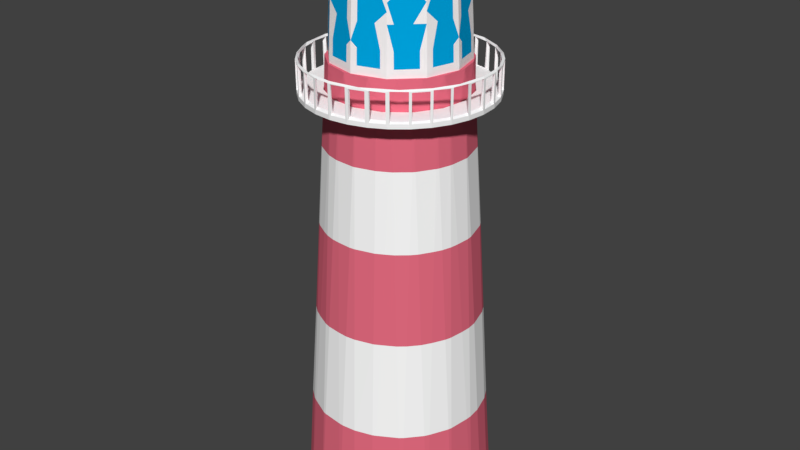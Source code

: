 # Source: lighthouse.blend  (saved by Blender 2.78.0; exported with 4.5.12 LTS)
import bpy
from mathutils import Matrix  # noqa: F401  (used for matrix-valued properties, if any)

bpy.ops.wm.read_factory_settings(use_empty=True)
scene = bpy.context.scene
scene.name = 'Scene'

# ---- collections
col_collection_1 = bpy.data.collections.new('Collection 1'); scene.collection.children.link(col_collection_1)

# ---- materials (node trees are filled in below, after node groups)
mat_material = bpy.data.materials.new('Material')
mat_material.alpha_threshold = 0.0
mat_material.use_transparent_shadow = False
mat_material.diffuse_color = (1.0, 1.0, 1.0, 1.0)
mat_material.roughness = 0.5
mat_material.line_color = (0.0, 0.0, 0.0, 1.0)
mat_lighthouse = bpy.data.materials.new('Lighthouse')
mat_lighthouse.alpha_threshold = 0.0
mat_lighthouse.use_transparent_shadow = False
mat_lighthouse.diffuse_color = (0.8, 0.153, 0.2222, 1.0)
mat_lighthouse.roughness = 0.5
mat_cap = bpy.data.materials.new('Cap')
mat_cap.alpha_threshold = 0.0
mat_cap.use_transparent_shadow = False
mat_cap.diffuse_color = (0.0291, 0.0291, 0.0291, 1.0)
mat_cap.roughness = 0.5
mat_supports = bpy.data.materials.new('Supports')
mat_supports.alpha_threshold = 0.0
mat_supports.use_transparent_shadow = False
mat_supports.diffuse_color = (1.0, 0.9699, 0.9699, 1.0)
mat_supports.roughness = 0.5
mat_windows = bpy.data.materials.new('Windows')
mat_windows.alpha_threshold = 0.0
mat_windows.use_transparent_shadow = False
mat_windows.diffuse_color = (0.0, 0.404, 0.8, 1.0)
mat_windows.roughness = 0.5
mat_glass = bpy.data.materials.new('Glass')
mat_glass.alpha_threshold = 0.0
mat_glass.use_transparent_shadow = False
mat_glass.diffuse_color = (0.03879, 0.7771, 0.8, 1.0)
mat_glass.roughness = 0.5

# ---- material node trees

# ---- world
world_world = bpy.data.worlds.new('World'); scene.world = world_world
world_world.color = (0.05088, 0.05088, 0.05088)
world_world.use_sun_shadow = False
world_world.sun_shadow_jitter_overblur = 0.0
world_world.cycles.sampling_method = 'MANUAL'

# ---- meshes
me_cylinder_005 = bpy.data.meshes.new('Cylinder.005')
me_cylinder_005.from_pydata([(0.2097, 1.054, 5.755), (0.4114, 0.9932, 5.755), (0.5972, 0.8938, 5.755), (0.7601, 0.7601, 5.755), (0.9535, 0.5074, 5.755), (1.075, 0.1058, 5.755), (1.054, -0.2097, 5.755), (0.9932, -0.4114, 5.755), (0.8224, -0.6995, 5.755), (0.5972, -0.8938, 5.755), (0.4114, -0.9932, 5.755), (0.1058, -1.075, 5.755), (-0.2097, -1.054, 5.755), (-0.4114, -0.9932, 5.755), (-0.6867, -0.8337, 5.755), (-0.9524, -0.5091, 5.755), (-1.054, -0.2097, 5.755), (-1.075, 0.1094, 5.755), (-0.9516, 0.5109, 5.755), (-0.7601, 0.7601, 5.755), (-0.506, 0.9542, 5.755), (-0.2097, 1.054, 5.755), (0.1603, 1.498, -0.9999), (0.6867, 1.341, -1.0), (1.061, 1.061, -1.0), (1.247, 0.8334, -1.0), (1.386, 0.574, -1.0), (1.471, 0.2926, -1.0), (1.5, -2.045e-07, -1.0), (1.438, -0.4495, -0.9999), (1.247, -0.8334, -1.0), (0.976, -1.148, -1.0), (0.574, -1.386, -1.0), (0.2926, -1.471, -1.0), (-4.342e-07, -1.5, -1.0), (-0.4294, -1.445, -0.9999), (-0.8334, -1.247, -1.0), (-1.061, -1.061, -1.0), (-1.247, -0.8334, -1.0), (-1.386, -0.574, -1.0), (-1.471, -0.2926, -1.0), (-1.5, 8.931e-07, -1.0), (-1.471, 0.2926, -1.0), (-1.386, 0.574, -1.0), (-1.247, 0.8334, -1.0), (-1.061, 1.061, -1.0), (-0.8334, 1.247, -1.0), (-0.574, 1.386, -1.0), (-0.2926, 1.471, -1.0), (2.427e-07, 1.075, 5.755), (0.5904, -1.039, 3.773), (-0.148, -1.185, 3.773), (-1.039, -0.6044, 3.773), (0.7086, -0.9685, 3.773), (-0.5355, -1.068, 3.773), (0.8676, -0.8313, 3.773), (-1.177, -0.2341, 3.773), (0.4592, -1.109, 3.773), (-0.7967, -0.9004, 3.773), (1.185, -0.1484, 3.773), (-1.2, 0.07723, 3.773), (0.1608, -1.191, 3.773), (1.167, -0.2798, 3.773), (-1.08, -0.5282, 3.773), (1.068, -0.5355, 3.773), (-0.2743, -1.169, 3.773), (1.123, -0.4225, 3.773), (-1.185, -0.148, 3.773), (0.07472, -1.2, 3.773), (1.199, 0.07492, 3.773), (-0.4167, -1.126, 3.773), (0.9474, -0.7388, 3.773), (-0.7299, -0.9553, 3.773), (-0.3167, 1.152, 3.773), (0.7315, 0.9422, 3.773), (-0.234, 1.177, 3.773), (-0.08557, 1.191, 3.773), (1.079, 0.5267, 3.773), (0.04677, 1.199, 3.773), (0.8472, 0.8472, 3.773), (1.19, 0.1604, 3.773), (-0.7819, 0.905, 3.773), (1.039, 0.602, 3.773), (0.1953, 1.184, 3.773), (-0.5261, 1.082, 3.773), (0.4913, 1.094, 3.773), (-0.8497, 0.8497, 3.773), (0.6232, 1.023, 3.773), (-0.6028, 1.041, 3.773), (-1.039, 0.6063, 3.773), (-1.105, 0.4465, 3.773), (-1.191, 0.1634, 3.773), (-1.08, 0.5296, 3.773), (0.9005, -0.9272, 2.328), (-0.7612, -1.044, 2.328), (-0.1027, -1.282, 2.328), (-1.101, -0.6726, 2.328), (-0.8764, -0.9488, 2.328), (1.122, -0.6258, 2.328), (0.7897, -1.023, 2.328), (-1.264, -0.2515, 2.328), (0.4944, -1.194, 2.328), (1.279, -0.1039, 2.328), (-1.289, 0.05434, 2.328), (0.2012, -1.277, 2.328), (-0.6258, -1.122, 2.328), (1.289, 0.05244, 2.328), (-1.279, -0.1041, 2.328), (-0.3218, -1.253, 2.328), (1.218, -0.4307, 2.328), (0.5854, -1.144, 2.328), (0.05182, -1.292, 2.328), (-0.4206, -1.223, 2.328), (1.038, -0.7675, 2.328), (1.248, -0.3308, 2.328), (-1.171, -0.5418, 2.328), (0.9098, 0.9098, 2.328), (-0.2519, 1.267, 2.328), (-0.396, 1.224, 2.328), (1.1, 0.67, 2.328), (-0.541, 1.176, 2.328), (0.08085, 1.289, 2.328), (0.8282, 0.977, 2.328), (1.274, 0.1998, 2.328), (-0.7982, 1.014, 2.328), (0.1849, 1.278, 2.328), (-0.1485, 1.276, 2.328), (0.5489, 1.167, 2.328), (-0.9173, 0.9173, 2.328), (1.169, 0.5407, 2.328), (0.6419, 1.117, 2.328), (-0.6752, 1.106, 2.328), (-1.217, 0.3995, 2.328), (-1.104, 0.6774, 2.328), (-1.275, 0.2022, 2.328), (-1.174, 0.5433, 2.328), (0.9763, 0.9763, 0.7675), (0.9307, 1.014, 0.7675), (-0.2702, 1.358, 0.7675), (-1.393, 0.02743, 0.7675), (-1.389, -0.05243, 0.7675), (1.165, 0.742, 0.7675), (1.265, 0.5554, 0.7675), (0.1158, 1.381, 0.7675), (-1.368, -0.272, 0.7675), (-1.279, -0.558, 0.7675), (-0.8144, 1.121, 0.7675), (-0.4766, 1.297, 0.7675), (-1.172, 0.7514, 0.7675), (0.1741, 1.375, 0.7675), (-1.341, 0.3474, 0.7675), (-1.371, 0.2465, 0.7675), (0.6096, 1.243, 0.7675), (-0.2129, 1.363, 0.7675), (-0.556, 1.271, 0.7675), (-0.9839, 0.9839, 0.7675), (0.6616, 1.216, 0.7675), (-1.276, 0.5581, 0.7675), (-0.7477, 1.171, 0.7675), (0.9368, -1.033, 0.7675), (-0.05356, -1.386, 0.7675), (-1.174, -0.7526, 0.7675), (0.8793, -1.083, 0.7675), (0.5325, -1.285, 0.7675), (0.02706, -1.391, 0.7675), (-0.9669, -1.004, 0.7675), (0.2448, -1.37, 0.7675), (1.183, -0.727, 0.7675), (-0.3736, -1.345, 0.7675), (0.58, -1.26, 0.7675), (-0.7267, -1.183, 0.7675), (-0.4249, -1.33, 0.7675), (1.14, -0.7995, 0.7675), (-0.7964, -1.143, 0.7675), (1.321, -0.4395, 0.7675), (1.379, -0.05705, 0.7675), (1.384, 0.02895, 0.7675), (1.336, -0.3859, 0.7675), (1.361, 0.2409, 0.7675), (0.4293, -1.036, 4.998), (0.6462, 0.9115, 4.998), (0.9973, 0.5141, 4.998), (0.7913, 0.7913, 4.998), (-0.03428, 1.121, 4.998), (0.4413, 1.031, 4.998), (0.8666, -0.7134, 4.998), (1.115, 0.1247, 4.998), (1.1, -0.1884, 4.998), (0.6375, -0.9208, 4.998), (0.6067, 0.9413, 4.998), (1.039, -0.4153, 4.998), (-0.2197, 1.105, 4.998), (1.019, -0.4551, 4.998), (0.9832, 0.5404, 4.998), (0.1274, -1.12, 4.998), (0.8384, -0.7461, 4.998), (0.2041, 1.104, 4.998), (1.093, -0.2342, 4.998), (0.5948, -0.9465, 4.998), (1.118, 0.09517, 4.998), (0.0186, 1.124, 4.998), (-0.2537, 1.094, 4.998), (-1.013, 0.4851, 4.998), (-0.9867, 0.5492, 4.998), (-0.9867, -0.5468, 4.998), (-0.7963, 0.7963, 4.998), (-0.7689, 0.8187, 4.998), (-0.7303, -0.8601, 4.998), (-1.124, 0.09664, 4.998), (-0.5142, 1.006, 4.998), (-1.003, -0.5166, 4.998), (-0.5454, 0.9895, 4.998), (-1.106, -0.1853, 4.998), (-1.103, -0.2194, 4.998), (-1.121, 0.1309, 4.998), (-1.003, 0.5184, 4.998), (-0.4135, -1.045, 4.998), (-0.7038, -0.8818, 4.998), (-0.2349, -1.099, 4.998), (-0.1857, -1.105, 4.998), (0.09366, -1.124, 4.998), (-0.4599, -1.022, 4.998)], [], [(49, 0, 196, 200), (1, 2, 189, 184), (2, 180, 189), (4, 181, 193), (27, 178, 176, 28), (6, 7, 190, 197), (7, 192, 190), (8, 9, 188, 195), (9, 198, 188), (9, 10, 179, 198), (11, 220, 194), (13, 221, 216), (14, 207, 217), (15, 210, 204), (16, 212, 213), (17, 214, 208), (17, 18, 202, 214), (18, 203, 215), (19, 206, 205), (20, 209, 211), (20, 21, 201, 209), (21, 49, 183, 191), (23, 24, 25, 26, 27, 28, 29, 30, 31, 32, 33, 34, 35, 36, 37, 38, 39, 40, 41, 42, 43, 44, 45, 46, 47, 48, 22), (8, 7, 6, 5, 4, 3, 2, 1, 0, 49, 21, 20, 19, 18, 17, 16, 15, 14, 13, 12, 11, 10, 9), (23, 22, 149, 152), (25, 24, 136, 141), (2, 3, 182, 180), (27, 26, 142, 178), (33, 32, 163, 166), (28, 175, 177, 29), (28, 176, 175), (7, 8, 185, 192), (30, 172, 159, 31), (38, 37, 165, 161), (34, 160, 168, 35), (34, 164, 160), (12, 13, 216, 218), (13, 14, 217, 221), (16, 213, 210, 15), (45, 44, 148, 155), (16, 17, 208, 212), (42, 150, 157, 43), (19, 20, 211, 206), (47, 147, 138, 48), (48, 153, 143, 22), (55, 71, 185, 195), (65, 51, 219, 218), (65, 70, 112, 108), (63, 56, 100, 115), (67, 60, 103, 107), (62, 66, 109, 114), (55, 53, 99, 93), (50, 57, 101, 110), (70, 54, 105, 112), (52, 63, 115, 96), (62, 59, 187, 197), (64, 71, 113, 98), (52, 58, 207, 204), (51, 68, 220, 219), (54, 72, 94, 105), (66, 64, 98, 109), (53, 50, 110, 99), (61, 68, 111, 104), (72, 58, 97, 94), (56, 67, 107, 100), (61, 57, 179, 194), (59, 69, 199, 187), (85, 87, 130, 127), (82, 77, 129, 119), (81, 88, 131, 124), (78, 76, 183, 200), (88, 84, 120, 131), (75, 76, 126, 117), (82, 79, 182, 193), (80, 77, 181, 186), (78, 83, 125, 121), (87, 74, 122, 130), (69, 80, 186, 199), (75, 73, 201, 191), (86, 81, 124, 128), (84, 73, 118, 120), (85, 83, 196, 184), (74, 79, 116, 122), (60, 91, 134, 103), (86, 89, 203, 205), (91, 90, 132, 134), (92, 89, 133, 135), (92, 90, 202, 215), (93, 113, 71, 55), (108, 95, 51, 65), (108, 112, 171, 168), (107, 103, 139, 140), (93, 99, 162, 159), (112, 105, 170, 171), (105, 94, 173, 170), (99, 110, 169, 162), (94, 97, 165, 173), (114, 102, 59, 62), (96, 97, 58, 52), (95, 111, 68, 51), (104, 101, 57, 61), (115, 100, 144, 145), (114, 109, 174, 177), (110, 101, 163, 169), (96, 115, 145, 161), (98, 113, 172, 167), (109, 98, 167, 174), (104, 111, 164, 166), (100, 107, 140, 144), (102, 106, 69, 59), (119, 129, 142, 141), (117, 126, 153, 138), (130, 122, 137, 156), (121, 126, 76, 78), (122, 116, 136, 137), (120, 118, 147, 154), (119, 116, 79, 82), (123, 129, 77, 80), (127, 130, 156, 152), (124, 131, 158, 146), (131, 120, 154, 158), (121, 125, 149, 143), (106, 123, 80, 69), (117, 118, 73, 75), (128, 124, 146, 155), (127, 125, 83, 85), (134, 132, 150, 151), (128, 133, 89, 86), (135, 133, 148, 157), (103, 134, 151, 139), (135, 132, 90, 92), (138, 153, 48), (154, 147, 47), (143, 153, 126, 121), (146, 158, 46), (143, 149, 22), (157, 150, 132, 135), (139, 151, 42, 41), (141, 136, 116, 119), (140, 139, 41), (144, 140, 41, 40), (141, 142, 26, 25), (156, 137, 24, 23), (137, 136, 24), (138, 147, 118, 117), (152, 156, 23), (158, 154, 47, 46), (155, 146, 46, 45), (151, 150, 42), (157, 148, 44, 43), (155, 148, 133, 128), (152, 149, 125, 127), (145, 144, 40, 39), (159, 172, 113, 93), (166, 164, 34, 33), (167, 172, 30), (168, 160, 95, 108), (168, 171, 35), (159, 162, 31), (170, 173, 36), (173, 165, 37, 36), (161, 145, 39, 38), (161, 165, 97, 96), (160, 164, 111, 95), (171, 170, 36, 35), (162, 169, 32, 31), (166, 163, 101, 104), (169, 163, 32), (177, 174, 29), (174, 167, 30, 29), (177, 175, 102, 114), (175, 176, 106, 102), (178, 142, 129, 123), (176, 178, 123, 106), (190, 192, 64, 66), (195, 185, 8), (188, 198, 50, 53), (197, 187, 6), (200, 196, 83, 78), (180, 182, 79, 74), (194, 179, 10, 11), (193, 182, 3, 4), (184, 189, 87, 85), (199, 186, 5), (197, 190, 66, 62), (195, 188, 53, 55), (198, 179, 57, 50), (184, 196, 0, 1), (191, 183, 76, 75), (193, 181, 77, 82), (187, 199, 5, 6), (192, 185, 71, 64), (200, 183, 49), (186, 181, 4, 5), (189, 180, 74, 87), (205, 203, 18, 19), (213, 212, 67, 56), (214, 202, 90, 91), (205, 206, 81, 86), (204, 207, 14, 15), (209, 201, 73, 84), (210, 213, 56, 63), (212, 208, 60, 67), (206, 211, 88, 81), (204, 210, 63, 52), (208, 214, 91, 60), (215, 203, 89, 92), (211, 209, 84, 88), (215, 202, 18), (191, 201, 21), (218, 219, 12), (221, 217, 72, 54), (194, 220, 68, 61), (219, 220, 11, 12), (216, 221, 54, 70), (217, 207, 58, 72), (218, 216, 70, 65)])
me_cylinder_005.polygons.foreach_set('material_index', [1, 1, 1, 1, 1, 1, 1, 1, 1, 1, 1, 1, 1, 1, 1, 1, 1, 1, 1, 1, 1, 1, 1, 0, 1, 1, 1, 1, 1, 1, 1, 1, 1, 1, 1, 1, 1, 1, 1, 1, 1, 1, 1, 1, 1, 0, 0, 1, 1, 1, 1, 1, 1, 1, 1, 0, 1, 0, 0, 1, 1, 1, 1, 1, 1, 0, 0, 1, 1, 1, 0, 1, 1, 0, 0, 1, 1, 0, 0, 1, 1, 0, 1, 1, 0, 1, 1, 0, 1, 1, 0, 0, 0, 0, 0, 0, 0, 1, 1, 1, 1, 0, 0, 0, 0, 0, 0, 0, 0, 1, 0, 0, 0, 1, 0, 0, 1, 1, 0, 0, 0, 0, 1, 1, 0, 1, 0, 1, 0, 0, 1, 1, 1, 0, 1, 1, 0, 1, 0, 1, 1, 1, 1, 1, 0, 1, 1, 1, 1, 1, 0, 0, 1, 0, 1, 1, 0, 1, 1, 1, 1, 1, 0, 0, 1, 1, 0, 1, 1, 1, 0, 0, 0, 0, 0, 1, 0, 1, 0, 0, 1, 1, 0, 1, 0, 0, 0, 1, 0, 0, 1, 0, 1, 1, 0, 1, 0, 0, 0, 1, 0, 0, 0, 0, 0, 0, 0, 0, 1, 1, 1, 0, 0, 1, 0, 0, 0])
me_cylinder_005.materials.append(mat_material)
me_cylinder_005.materials.append(mat_lighthouse)
me_cylinder_005.materials.append(None)
me_cylinder_005.use_remesh_preserve_volume = False
me_cylinder_005.use_remesh_preserve_attributes = False
me_cylinder_005.use_mirror_vertex_groups = False
me_cylinder_005.update()
me_cylinder_004 = bpy.data.meshes.new('Cylinder.004')
me_cylinder_004.from_pydata([(0.0, 1.0, -1.0), (2.308e-09, 0.9806, 0.002712), (0.1951, 0.9808, -1.0), (0.1913, 0.9617, 0.002712), (0.3827, 0.9239, -1.0), (0.3752, 0.9059, 0.002712), (0.5556, 0.8315, -1.0), (0.5448, 0.8153, 0.002712), (0.7071, 0.7071, -1.0), (0.6934, 0.6934, 0.002712), (0.8315, 0.5556, -1.0), (0.8153, 0.5448, 0.002712), (0.9239, 0.3827, -1.0), (0.9059, 0.3752, 0.002712), (0.9808, 0.1951, -1.0), (0.9617, 0.1913, 0.002712), (1.0, 7.55e-08, -1.0), (0.9806, 7.957e-08, 0.002712), (0.9808, -0.1951, -1.0), (0.9617, -0.1913, 0.002712), (0.9239, -0.3827, -1.0), (0.9059, -0.3752, 0.002712), (0.8315, -0.5556, -1.0), (0.8153, -0.5448, 0.002712), (0.7071, -0.7071, -1.0), (0.6934, -0.6934, 0.002712), (0.5556, -0.8315, -1.0), (0.5448, -0.8153, 0.002712), (0.3827, -0.9239, -1.0), (0.3752, -0.9059, 0.002712), (0.1951, -0.9808, -1.0), (0.1913, -0.9617, 0.002712), (-3.258e-07, -1.0, -1.0), (-3.172e-07, -0.9806, 0.002712), (-0.1951, -0.9808, -1.0), (-0.1913, -0.9617, 0.002712), (-0.3827, -0.9239, -1.0), (-0.3752, -0.9059, 0.002712), (-0.5556, -0.8315, -1.0), (-0.5448, -0.8153, 0.002712), (-0.7071, -0.7071, -1.0), (-0.6934, -0.6934, 0.002712), (-0.8315, -0.5556, -1.0), (-0.8153, -0.5448, 0.002712), (-0.9239, -0.3827, -1.0), (-0.9059, -0.3752, 0.002712), (-0.9808, -0.1951, -1.0), (-0.9617, -0.1913, 0.002712), (-1.0, 9.656e-07, -1.0), (-0.9806, 9.524e-07, 0.002712), (-0.9808, 0.1951, -1.0), (-0.9617, 0.1913, 0.002712), (-0.9239, 0.3827, -1.0), (-0.9059, 0.3752, 0.002712), (-0.8315, 0.5556, -1.0), (-0.8153, 0.5448, 0.002712), (-0.7071, 0.7071, -1.0), (-0.6934, 0.6934, 0.002712), (-0.5556, 0.8315, -1.0), (-0.5448, 0.8153, 0.002712), (-0.3827, 0.9239, -1.0), (-0.3752, 0.9059, 0.002712), (-0.1951, 0.9808, -1.0), (-0.1913, 0.9617, 0.002712)], [], [(0, 1, 3, 2), (2, 3, 5, 4), (4, 5, 7, 6), (6, 7, 9, 8), (8, 9, 11, 10), (10, 11, 13, 12), (12, 13, 15, 14), (14, 15, 17, 16), (16, 17, 19, 18), (18, 19, 21, 20), (20, 21, 23, 22), (22, 23, 25, 24), (24, 25, 27, 26), (26, 27, 29, 28), (28, 29, 31, 30), (30, 31, 33, 32), (32, 33, 35, 34), (34, 35, 37, 36), (36, 37, 39, 38), (38, 39, 41, 40), (40, 41, 43, 42), (42, 43, 45, 44), (44, 45, 47, 46), (46, 47, 49, 48), (48, 49, 51, 50), (50, 51, 53, 52), (52, 53, 55, 54), (54, 55, 57, 56), (56, 57, 59, 58), (58, 59, 61, 60), (3, 1, 63, 61, 59, 57, 55, 53, 51, 49, 47, 45, 43, 41, 39, 37, 35, 33, 31, 29, 27, 25, 23, 21, 19, 17, 15, 13, 11, 9, 7, 5), (60, 61, 63, 62), (62, 63, 1, 0), (0, 2, 4, 6, 8, 10, 12, 14, 16, 18, 20, 22, 24, 26, 28, 30, 32, 34, 36, 38, 40, 42, 44, 46, 48, 50, 52, 54, 56, 58, 60, 62)])
me_cylinder_004.materials.append(mat_lighthouse)
me_cylinder_004.use_remesh_preserve_volume = False
me_cylinder_004.use_remesh_preserve_attributes = False
me_cylinder_004.use_mirror_vertex_groups = False
me_cylinder_004.update()
me_cylinder_003 = bpy.data.meshes.new('Cylinder.003')
me_cylinder_003.from_pydata([(0.0, 1.0, -1.0), (0.0, 1.0, 1.0), (0.3827, 0.9239, -1.0), (0.3827, 0.9239, 1.0), (0.7071, 0.7071, -1.0), (0.7071, 0.7071, 1.0), (0.9239, 0.3827, -1.0), (0.9239, 0.3827, 1.0), (1.0, -4.371e-08, -1.0), (1.0, -4.371e-08, 1.0), (0.9239, -0.3827, -1.0), (0.9239, -0.3827, 1.0), (0.7071, -0.7071, -1.0), (0.7071, -0.7071, 1.0), (0.3827, -0.9239, -1.0), (0.3827, -0.9239, 1.0), (1.51e-07, -1.0, -1.0), (1.51e-07, -1.0, 1.0), (-0.3827, -0.9239, -1.0), (-0.3827, -0.9239, 1.0), (-0.7071, -0.7071, -1.0), (-0.7071, -0.7071, 1.0), (-0.9239, -0.3827, -1.0), (-0.9239, -0.3827, 1.0), (-1.0, 1.192e-08, -1.0), (-1.0, 1.192e-08, 1.0), (-0.9239, 0.3827, -1.0), (-0.9239, 0.3827, 1.0), (-0.7071, 0.7071, -1.0), (-0.7071, 0.7071, 1.0), (-0.3827, 0.9239, -1.0), (-0.3827, 0.9239, 1.0), (0.2708, 0.6537, 2.341), (1.106e-08, 0.7076, 2.341), (0.5003, 0.5003, 2.341), (0.6537, 0.2708, 2.341), (0.7076, -2.766e-08, 2.341), (0.6537, -0.2708, 2.341), (0.5003, -0.5003, 2.341), (0.2708, -0.6537, 2.341), (1.179e-07, -0.7076, 2.341), (-0.2708, -0.6537, 2.341), (-0.5003, -0.5003, 2.341), (-0.6537, -0.2708, 2.341), (-0.7076, 1.171e-08, 2.341), (-0.6537, 0.2708, 2.341), (-0.5003, 0.5003, 2.341), (-0.2708, 0.6537, 2.341), (0.1549, 0.3739, 3.725), (3.434e-08, 0.4047, 3.725), (0.2862, 0.2862, 3.725), (0.3739, 0.1549, 3.725), (0.4047, -1.104e-08, 3.725), (0.3739, -0.1549, 3.725), (0.2862, -0.2862, 3.725), (0.1549, -0.3739, 3.725), (9.545e-08, -0.4047, 3.725), (-0.1549, -0.3739, 3.725), (-0.2862, -0.2862, 3.725), (-0.3739, -0.1549, 3.725), (-0.4047, 1.148e-08, 3.725), (-0.3739, 0.1549, 3.725), (-0.2862, 0.2862, 3.725), (-0.1549, 0.3739, 3.725)], [], [(0, 1, 3, 2), (2, 3, 5, 4), (4, 5, 7, 6), (6, 7, 9, 8), (8, 9, 11, 10), (10, 11, 13, 12), (12, 13, 15, 14), (14, 15, 17, 16), (16, 17, 19, 18), (18, 19, 21, 20), (20, 21, 23, 22), (22, 23, 25, 24), (24, 25, 27, 26), (26, 27, 29, 28), (7, 5, 34, 35), (28, 29, 31, 30), (30, 31, 1, 0), (0, 2, 4, 6, 8, 10, 12, 14, 16, 18, 20, 22, 24, 26, 28, 30), (37, 36, 52, 53), (17, 15, 39, 40), (3, 1, 33, 32), (27, 25, 44, 45), (13, 11, 37, 38), (23, 21, 42, 43), (1, 31, 47, 33), (9, 7, 35, 36), (19, 17, 40, 41), (29, 27, 45, 46), (5, 3, 32, 34), (15, 13, 38, 39), (25, 23, 43, 44), (11, 9, 36, 37), (21, 19, 41, 42), (31, 29, 46, 47), (48, 49, 63, 62, 61, 60, 59, 58, 57, 56, 55, 54, 53, 52, 51, 50), (45, 44, 60, 61), (38, 37, 53, 54), (46, 45, 61, 62), (39, 38, 54, 55), (47, 46, 62, 63), (40, 39, 55, 56), (32, 33, 49, 48), (33, 47, 63, 49), (41, 40, 56, 57), (34, 32, 48, 50), (42, 41, 57, 58), (35, 34, 50, 51), (43, 42, 58, 59), (36, 35, 51, 52), (44, 43, 59, 60)])
me_cylinder_003.materials.append(mat_cap)
me_cylinder_003.use_remesh_preserve_volume = False
me_cylinder_003.use_remesh_preserve_attributes = False
me_cylinder_003.use_mirror_vertex_groups = False
me_cylinder_003.update()
me_cylinder_001 = bpy.data.meshes.new('Cylinder.001')
me_cylinder_001.from_pydata([(0.0, 1.0, -1.004), (-1.23e-09, 0.9409, 0.3002), (0.5, 0.866, -1.004), (0.4705, 0.8148, 0.3002), (0.866, 0.5, -1.004), (0.8148, 0.4705, 0.3002), (1.0, -4.371e-08, -1.004), (0.9409, -4.999e-08, 0.3002), (0.866, -0.5, -1.004), (0.8148, -0.4705, 0.3002), (0.5, -0.866, -1.004), (0.4705, -0.8148, 0.3002), (1.51e-07, -1.0, -1.004), (1.408e-07, -0.9409, 0.3002), (-0.5, -0.866, -1.004), (-0.4705, -0.8148, 0.3002), (-0.866, -0.5, -1.004), (-0.8148, -0.4705, 0.3002), (-1.0, -4.649e-07, -1.004), (-0.9409, -4.463e-07, 0.3002), (-0.866, 0.5, -1.004), (-0.8148, 0.4705, 0.3002), (-0.5, 0.866, -1.004), (-0.4705, 0.8148, 0.3002), (-6.15e-10, 0.9705, -0.3739), (0.4852, 0.8404, -0.3739), (0.8404, 0.4852, -0.3739), (0.9705, -4.685e-08, -0.3739), (0.8404, -0.4852, -0.3739), (0.4852, -0.8404, -0.3739), (1.459e-07, -0.9705, -0.3739), (-0.4852, -0.8404, -0.3739), (-0.8404, -0.4852, -0.3739), (-0.9705, -4.556e-07, -0.3739), (-0.8404, 0.4852, -0.3739), (-0.4852, 0.8404, -0.3739), (0.25, 0.933, -1.004), (0.2352, 0.8779, 0.3002), (-9.225e-10, 0.9557, -0.09935), (0.4926, 0.8532, -0.6375), (0.683, 0.683, -1.004), (0.6427, 0.6427, 0.3002), (0.8532, 0.4926, -0.6375), (0.933, 0.25, -1.004), (0.8779, 0.2352, 0.3002), (0.9852, -4.528e-08, -0.6375), (0.933, -0.25, -1.004), (0.8779, -0.2352, 0.3002), (0.8532, -0.4926, -0.6375), (0.683, -0.683, -1.004), (0.6427, -0.6427, 0.3002), (0.4926, -0.8532, -0.6375), (0.25, -0.933, -1.004), (0.2352, -0.8779, 0.3002), (1.485e-07, -0.9852, -0.6375), (-0.25, -0.933, -1.004), (-0.2352, -0.8779, 0.3002), (-0.4926, -0.8532, -0.6375), (-0.683, -0.683, -1.004), (-0.6427, -0.6427, 0.3002), (-0.8532, -0.4926, -0.6375), (-0.933, -0.25, -1.004), (-0.8779, -0.2352, 0.3002), (-0.9852, -4.603e-07, -0.6375), (-0.933, 0.25, -1.004), (-0.8779, 0.2352, 0.3002), (-0.8532, 0.4926, -0.6375), (-0.683, 0.683, -1.004), (-0.6427, 0.6427, 0.3002), (-0.4926, 0.8532, -0.6375), (-0.25, 0.933, -1.004), (-0.2352, 0.8779, 0.3002), (-3.075e-10, 0.9852, -0.6375), (0.4778, 0.8276, -0.09935), (0.8276, 0.4778, -0.09935), (0.9557, -4.842e-08, -0.09935), (0.8276, -0.4778, -0.09935), (0.4778, -0.8276, -0.09935), (1.434e-07, -0.9557, -0.09935), (-0.4778, -0.8276, -0.09935), (-0.8276, -0.4778, -0.09935), (-0.9557, -4.51e-07, -0.09935), (-0.8276, 0.4778, -0.09935), (-0.4778, 0.8276, -0.09935), (-0.2426, 0.9054, -0.3758), (-0.6628, 0.6628, -0.3758), (-0.9054, 0.2426, -0.3758), (-0.9054, -0.2426, -0.3758), (-0.6628, -0.6628, -0.3758), (-0.2426, -0.9054, -0.3758), (0.2426, -0.9054, -0.3758), (0.6628, -0.6628, -0.3758), (0.9054, -0.2426, -0.3758), (0.9054, 0.2426, -0.3758), (0.6628, 0.6628, -0.3758), (0.2426, 0.9054, -0.3758), (0.2474, 0.9234, -0.7185), (0.6759, 0.6759, -0.7185), (0.9234, 0.2474, -0.7185), (0.9234, -0.2474, -0.7185), (0.6759, -0.6759, -0.7185), (0.2474, -0.9234, -0.7185), (-0.2474, -0.9234, -0.7185), (-0.6759, -0.6759, -0.7185), (-0.9234, -0.2474, -0.7185), (-0.9234, 0.2474, -0.7185), (-0.6759, 0.6759, -0.7185), (-0.2474, 0.9234, -0.7185), (-0.2378, 0.8875, -0.01886), (-0.6497, 0.6497, -0.01886), (-0.8875, 0.2378, -0.01886), (-0.8875, -0.2378, -0.01886), (-0.6497, -0.6497, -0.01886), (-0.2378, -0.8875, -0.01886), (0.2378, -0.8875, -0.01886), (0.6497, -0.6497, -0.01886), (0.8875, -0.2378, -0.01886), (0.8875, 0.2378, -0.01886), (0.6497, 0.6497, -0.01886), (0.2378, 0.8875, -0.01886), (0.375, 0.8995, -1.004), (0.1176, 0.9094, 0.3002), (-1.076e-09, 0.9483, 0.1004), (0.4963, 0.8596, -0.8209), (0.7745, 0.5915, -1.004), (0.5566, 0.7288, 0.3002), (0.8596, 0.4963, -0.8209), (0.9665, 0.125, -1.004), (0.8464, 0.3528, 0.3002), (0.9926, -4.45e-08, -0.8209), (0.8995, -0.375, -1.004), (0.9094, -0.1176, 0.3002), (0.8596, -0.4963, -0.8209), (0.5915, -0.7745, -1.004), (0.7288, -0.5566, 0.3002), (0.4963, -0.8596, -0.8209), (0.125, -0.9665, -1.004), (0.3528, -0.8464, 0.3002), (1.497e-07, -0.9926, -0.8209), (-0.375, -0.8995, -1.004), (-0.1176, -0.9094, 0.3002), (-0.4963, -0.8596, -0.8209), (-0.7745, -0.5915, -1.004), (-0.5566, -0.7288, 0.3002), (-0.8596, -0.4963, -0.8209), (-0.9665, -0.125, -1.004), (-0.8464, -0.3528, 0.3002), (-0.9926, -4.626e-07, -0.8209), (-0.8995, 0.375, -1.004), (-0.9094, 0.1176, 0.3002), (-0.8596, 0.4963, -0.8209), (-0.5915, 0.7745, -1.004), (-0.7288, 0.5566, 0.3002), (-0.4963, 0.8596, -0.8209), (-0.125, 0.9665, -1.004), (-0.3528, 0.8464, 0.3002), (-4.612e-10, 0.9778, -0.5057), (0.4815, 0.834, -0.2366), (0.834, 0.4815, -0.2366), (0.9631, -4.764e-08, -0.2366), (0.834, -0.4815, -0.2366), (0.4815, -0.834, -0.2366), (1.447e-07, -0.9631, -0.2366), (-0.4815, -0.834, -0.2366), (-0.834, -0.4815, -0.2366), (-0.9631, -4.533e-07, -0.2366), (-0.834, 0.4815, -0.2366), (-0.4815, 0.834, -0.2366), (-0.08491, 0.9477, -0.3758), (-0.5474, 0.7783, -0.3758), (-0.8632, 0.4003, -0.3758), (-0.9477, -0.08492, -0.3758), (-0.7783, -0.5474, -0.3758), (-0.4003, -0.8632, -0.3758), (0.08491, -0.9477, -0.3758), (0.5474, -0.7783, -0.3758), (0.8632, -0.4003, -0.3758), (0.9477, 0.08491, -0.3758), (0.7783, 0.5474, -0.3758), (0.4003, 0.8632, -0.3758), (0.125, 0.9665, -1.004), (0.3528, 0.8464, 0.3002), (-7.687e-10, 0.9631, -0.2366), (0.4889, 0.8468, -0.5057), (0.5915, 0.7745, -1.004), (0.7288, 0.5566, 0.3002), (0.8468, 0.4889, -0.5057), (0.8995, 0.375, -1.004), (0.9094, 0.1176, 0.3002), (0.9778, -4.607e-08, -0.5057), (0.9665, -0.125, -1.004), (0.8464, -0.3528, 0.3002), (0.8468, -0.4889, -0.5057), (0.7745, -0.5915, -1.004), (0.5566, -0.7288, 0.3002), (0.4889, -0.8468, -0.5057), (0.375, -0.8995, -1.004), (0.1176, -0.9094, 0.3002), (1.472e-07, -0.9778, -0.5057), (-0.125, -0.9665, -1.004), (-0.3528, -0.8464, 0.3002), (-0.4889, -0.8468, -0.5057), (-0.5915, -0.7745, -1.004), (-0.7288, -0.5566, 0.3002), (-0.8468, -0.4889, -0.5057), (-0.8995, -0.375, -1.004), (-0.9094, -0.1176, 0.3002), (-0.9778, -4.579e-07, -0.5057), (-0.9665, 0.125, -1.004), (-0.8464, 0.3528, 0.3002), (-0.8468, 0.4889, -0.5057), (-0.7745, 0.5915, -1.004), (-0.5566, 0.7288, 0.3002), (-0.4889, 0.8468, -0.5057), (-0.375, 0.8995, -1.004), (-0.1176, 0.9094, 0.3002), (-1.537e-10, 0.9926, -0.8209), (0.4741, 0.8212, 0.1004), (0.8212, 0.4741, 0.1004), (0.9483, -4.92e-08, 0.1004), (0.8212, -0.4741, 0.1004), (0.4741, -0.8212, 0.1004), (1.421e-07, -0.9483, 0.1004), (-0.4741, -0.8212, 0.1004), (-0.8212, -0.4741, 0.1004), (-0.9483, -4.486e-07, 0.1004), (-0.8212, 0.4741, 0.1004), (-0.4741, 0.8212, 0.1004), (-0.4003, 0.8632, -0.3758), (-0.7783, 0.5474, -0.3758), (-0.9477, 0.08491, -0.3758), (-0.8632, -0.4003, -0.3758), (-0.5474, -0.7783, -0.3758), (-0.08491, -0.9477, -0.3758), (0.4003, -0.8632, -0.3758), (0.7783, -0.5474, -0.3758), (0.9477, -0.08491, -0.3758), (0.8632, 0.4003, -0.3758), (0.5474, 0.7783, -0.3758), (0.08491, 0.9477, -0.3758), (0.4075, 0.8805, -0.7185), (0.08732, 0.9663, -0.7185), (0.2498, 0.9323, -0.9569), (0.245, 0.9144, -0.5471), (0.7932, 0.5587, -0.7185), (0.5587, 0.7932, -0.7185), (0.6825, 0.6825, -0.9569), (0.6694, 0.6694, -0.5471), (0.9663, 0.08732, -0.7185), (0.8805, 0.4075, -0.7185), (0.9323, 0.2498, -0.9569), (0.9144, 0.245, -0.5471), (0.8805, -0.4075, -0.7185), (0.9663, -0.08732, -0.7185), (0.9323, -0.2498, -0.9569), (0.9144, -0.245, -0.5471), (0.5587, -0.7932, -0.7185), (0.7932, -0.5587, -0.7185), (0.6825, -0.6825, -0.9569), (0.6694, -0.6694, -0.5471), (0.08732, -0.9663, -0.7185), (0.4075, -0.8805, -0.7185), (0.2498, -0.9323, -0.9569), (0.245, -0.9144, -0.5471), (-0.4075, -0.8805, -0.7185), (-0.08732, -0.9663, -0.7185), (-0.2498, -0.9323, -0.9569), (-0.245, -0.9144, -0.5471), (-0.7932, -0.5587, -0.7185), (-0.5587, -0.7932, -0.7185), (-0.6825, -0.6825, -0.9569), (-0.6694, -0.6694, -0.5471), (-0.9663, -0.08732, -0.7185), (-0.8805, -0.4075, -0.7185), (-0.9323, -0.2498, -0.9569), (-0.9144, -0.245, -0.5471), (-0.8805, 0.4075, -0.7185), (-0.9663, 0.08731, -0.7185), (-0.9323, 0.2498, -0.9569), (-0.9144, 0.245, -0.5471), (-0.5587, 0.7931, -0.7185), (-0.7932, 0.5587, -0.7185), (-0.6825, 0.6825, -0.9569), (-0.6694, 0.6694, -0.5471), (-0.08732, 0.9663, -0.7185), (-0.4075, 0.8805, -0.7185), (-0.2498, 0.9323, -0.9569), (-0.245, 0.9144, -0.5471), (-0.08251, 0.9291, -0.01886), (-0.3931, 0.8459, -0.01886), (-0.2402, 0.8965, -0.1973), (-0.2354, 0.8786, 0.2408), (-0.536, 0.7634, -0.01886), (-0.7634, 0.536, -0.01886), (-0.6563, 0.6563, -0.1973), (-0.6432, 0.6432, 0.2408), (-0.8459, 0.3931, -0.01886), (-0.9291, 0.08251, -0.01886), (-0.8965, 0.2402, -0.1973), (-0.8786, 0.2354, 0.2408), (-0.9291, -0.08251, -0.01886), (-0.8459, -0.3931, -0.01886), (-0.8965, -0.2402, -0.1973), (-0.8786, -0.2354, 0.2408), (-0.7634, -0.536, -0.01886), (-0.536, -0.7634, -0.01886), (-0.6563, -0.6563, -0.1973), (-0.6432, -0.6432, 0.2408), (-0.3931, -0.8459, -0.01886), (-0.08251, -0.9291, -0.01886), (-0.2402, -0.8965, -0.1973), (-0.2354, -0.8786, 0.2408), (0.08251, -0.9291, -0.01886), (0.3931, -0.8459, -0.01886), (0.2402, -0.8965, -0.1973), (0.2354, -0.8786, 0.2408), (0.536, -0.7634, -0.01886), (0.7634, -0.536, -0.01886), (0.6563, -0.6563, -0.1973), (0.6432, -0.6432, 0.2408), (0.8459, -0.3931, -0.01886), (0.9291, -0.08251, -0.01886), (0.8965, -0.2402, -0.1973), (0.8786, -0.2354, 0.2408), (0.9291, 0.08251, -0.01886), (0.8459, 0.3931, -0.01886), (0.8965, 0.2402, -0.1973), (0.8786, 0.2354, 0.2408), (0.7634, 0.536, -0.01886), (0.536, 0.7634, -0.01886), (0.6563, 0.6563, -0.1973), (0.6432, 0.6432, 0.2408), (0.3931, 0.8459, -0.01886), (0.08251, 0.9291, -0.01886), (0.2402, 0.8965, -0.1973), (0.2354, 0.8786, 0.2408), (0.08131, 0.9199, 0.2408), (0.08371, 0.9384, -0.1973), (0.3967, 0.8546, -0.1973), (0.5303, 0.756, 0.2408), (0.5417, 0.7708, -0.1973), (0.7708, 0.5417, -0.1973), (0.8373, 0.3895, 0.2408), (0.8546, 0.3967, -0.1973), (0.9384, 0.08371, -0.1973), (0.9199, -0.08131, 0.2408), (0.9384, -0.08371, -0.1973), (0.8546, -0.3967, -0.1973), (0.756, -0.5303, 0.2408), (0.7708, -0.5417, -0.1973), (0.5417, -0.7708, -0.1973), (0.3895, -0.8373, 0.2408), (0.3967, -0.8546, -0.1973), (0.08371, -0.9384, -0.1973), (-0.08131, -0.9199, 0.2408), (-0.08371, -0.9384, -0.1973), (-0.3967, -0.8546, -0.1973), (-0.5303, -0.756, 0.2408), (-0.5417, -0.7708, -0.1973), (-0.7708, -0.5417, -0.1973), (-0.8373, -0.3895, 0.2408), (-0.8546, -0.3967, -0.1973), (-0.9384, -0.08371, -0.1973), (-0.9199, 0.08131, 0.2408), (-0.9384, 0.08371, -0.1973), (-0.8546, 0.3967, -0.1973), (-0.756, 0.5303, 0.2408), (-0.7708, 0.5417, -0.1973), (-0.5417, 0.7708, -0.1973), (-0.3895, 0.8373, 0.2408), (-0.3967, 0.8546, -0.1973), (-0.08371, 0.9384, -0.1973), (-0.4039, 0.8718, -0.5471), (-0.4111, 0.8891, -0.9568), (-0.08852, 0.9755, -0.9568), (-0.7857, 0.5531, -0.5471), (-0.8006, 0.5644, -0.9568), (-0.5644, 0.8006, -0.9568), (-0.957, 0.08611, -0.5471), (-0.9755, 0.08852, -0.9568), (-0.8891, 0.4111, -0.9568), (-0.8718, -0.4039, -0.5471), (-0.8891, -0.4111, -0.9568), (-0.9755, -0.08852, -0.9568), (-0.5531, -0.7857, -0.5471), (-0.5644, -0.8006, -0.9568), (-0.8006, -0.5644, -0.9568), (-0.08611, -0.957, -0.5471), (-0.08852, -0.9755, -0.9568), (-0.4111, -0.8891, -0.9568), (0.4039, -0.8718, -0.5471), (0.4111, -0.8891, -0.9568), (0.08852, -0.9755, -0.9568), (0.7857, -0.5531, -0.5471), (0.8006, -0.5644, -0.9568), (0.5644, -0.8006, -0.9568), (0.957, -0.08612, -0.5471), (0.9755, -0.08852, -0.9568), (0.8891, -0.4111, -0.9568), (0.8718, 0.4039, -0.5471), (0.8891, 0.4111, -0.9568), (0.9755, 0.08852, -0.9568), (0.5531, 0.7857, -0.5471), (0.5644, 0.8006, -0.9568), (0.8006, 0.5644, -0.9568), (0.08612, 0.957, -0.5471), (0.08852, 0.9755, -0.9568), (0.4111, 0.8891, -0.9568), (0.4039, 0.8718, -0.5471), (0.7857, 0.5531, -0.5471), (0.957, 0.08611, -0.5471), (0.8718, -0.4039, -0.5471), (0.5531, -0.7857, -0.5471), (0.08612, -0.957, -0.5471), (-0.4039, -0.8718, -0.5471), (-0.7857, -0.5531, -0.5471), (-0.957, -0.08612, -0.5471), (-0.8718, 0.4039, -0.5471), (-0.5531, 0.7857, -0.5471), (-0.08612, 0.957, -0.5471), (-0.08131, 0.9199, 0.2408), (-0.5303, 0.756, 0.2408), (-0.8373, 0.3895, 0.2408), (-0.9199, -0.08131, 0.2408), (-0.756, -0.5303, 0.2408), (-0.3895, -0.8373, 0.2408), (0.08131, -0.9199, 0.2408), (0.5303, -0.756, 0.2408), (0.8373, -0.3895, 0.2408), (0.9199, 0.08131, 0.2408), (0.756, 0.5303, 0.2408), (0.3895, 0.8373, 0.2408), (0.375, 0.8995, -1.095), (0.5, 0.866, -1.095), (0.7745, 0.5915, -1.095), (0.866, 0.5, -1.095), (0.9665, 0.125, -1.095), (1.0, -4.371e-08, -1.095), (0.8995, -0.375, -1.095), (0.866, -0.5, -1.095), (0.5915, -0.7745, -1.095), (0.5, -0.866, -1.095), (0.125, -0.9665, -1.095), (1.508e-07, -1.0, -1.095), (-0.375, -0.8995, -1.095), (-0.5, -0.866, -1.095), (-0.7745, -0.5915, -1.095), (-0.866, -0.5, -1.095), (-0.9665, -0.125, -1.095), (-1.0, -4.649e-07, -1.095), (-0.8995, 0.375, -1.095), (-0.866, 0.5, -1.095), (-0.5915, 0.7745, -1.095), (-0.5, 0.866, -1.095), (-0.125, 0.9665, -1.095), (-2.25e-10, 1.0, -1.095), (0.125, 0.9665, -1.095), (0.25, 0.933, -1.095), (0.5915, 0.7745, -1.095), (0.683, 0.683, -1.095), (0.8995, 0.375, -1.095), (0.933, 0.25, -1.095), (0.9665, -0.125, -1.095), (0.933, -0.25, -1.095), (0.7745, -0.5915, -1.095), (0.683, -0.683, -1.095), (0.375, -0.8995, -1.095), (0.25, -0.933, -1.095), (-0.125, -0.9665, -1.095), (-0.25, -0.933, -1.095), (-0.5915, -0.7745, -1.095), (-0.683, -0.683, -1.095), (-0.8995, -0.375, -1.095), (-0.933, -0.25, -1.095), (-0.9665, 0.125, -1.095), (-0.933, 0.25, -1.095), (-0.7745, 0.5915, -1.095), (-0.683, 0.683, -1.095), (-0.375, 0.8995, -1.095), (-0.25, 0.933, -1.095), (0.1176, 0.9094, 0.3624), (-1.317e-09, 0.9409, 0.3624), (0.5566, 0.7288, 0.3624), (0.4705, 0.8148, 0.3624), (0.8464, 0.3528, 0.3624), (0.8148, 0.4705, 0.3624), (0.9094, -0.1176, 0.3624), (0.9409, -4.999e-08, 0.3624), (0.7288, -0.5566, 0.3624), (0.8148, -0.4705, 0.3624), (0.3528, -0.8464, 0.3624), (0.4705, -0.8148, 0.3624), (-0.1176, -0.9094, 0.3624), (1.408e-07, -0.9409, 0.3624), (-0.5566, -0.7288, 0.3624), (-0.4705, -0.8148, 0.3624), (-0.8464, -0.3528, 0.3624), (-0.8148, -0.4705, 0.3624), (-0.9094, 0.1176, 0.3624), (-0.9409, -4.463e-07, 0.3624), (-0.7288, 0.5566, 0.3624), (-0.8148, 0.4705, 0.3624), (-0.3528, 0.8464, 0.3624), (-0.4705, 0.8148, 0.3624), (0.3528, 0.8464, 0.3624), (0.2352, 0.8779, 0.3624), (0.7288, 0.5566, 0.3624), (0.6427, 0.6427, 0.3624), (0.9094, 0.1176, 0.3624), (0.8779, 0.2352, 0.3624), (0.8464, -0.3528, 0.3624), (0.8779, -0.2352, 0.3624), (0.5566, -0.7288, 0.3624), (0.6427, -0.6427, 0.3624), (0.1176, -0.9094, 0.3624), (0.2352, -0.8779, 0.3624), (-0.3528, -0.8464, 0.3624), (-0.2352, -0.8779, 0.3624), (-0.7288, -0.5566, 0.3624), (-0.6427, -0.6427, 0.3624), (-0.9094, -0.1176, 0.3624), (-0.8779, -0.2352, 0.3624), (-0.8464, 0.3528, 0.3624), (-0.8779, 0.2352, 0.3624), (-0.5566, 0.7288, 0.3624), (-0.6427, 0.6427, 0.3624), (-0.1176, 0.9094, 0.3624), (-0.2352, 0.8779, 0.3624)], [], [(431, 181, 3, 217), (430, 185, 5, 218), (429, 188, 7, 219), (428, 191, 9, 220), (427, 194, 11, 221), (426, 197, 13, 222), (425, 200, 15, 223), (424, 203, 17, 224), (423, 206, 19, 225), (422, 209, 21, 226), (137, 11, 491, 490), (421, 212, 23, 227), (420, 215, 1, 122), (190, 46, 463, 462), (419, 168, 24, 156), (418, 169, 35, 213), (417, 170, 34, 210), (416, 171, 33, 207), (415, 172, 32, 204), (414, 173, 31, 201), (413, 174, 30, 198), (412, 175, 29, 195), (411, 176, 28, 192), (410, 177, 27, 189), (409, 178, 26, 186), (408, 179, 25, 183), (407, 240, 39, 123), (406, 241, 96, 242), (405, 239, 95, 243), (404, 244, 42, 126), (403, 245, 97, 246), (402, 238, 94, 247), (401, 248, 45, 129), (400, 249, 98, 250), (399, 237, 93, 251), (398, 252, 48, 132), (397, 253, 99, 254), (396, 236, 92, 255), (395, 256, 51, 135), (394, 257, 100, 258), (393, 235, 91, 259), (392, 260, 54, 138), (391, 261, 101, 262), (390, 234, 90, 263), (389, 264, 57, 141), (388, 265, 102, 266), (387, 233, 89, 267), (386, 268, 60, 144), (385, 269, 103, 270), (384, 232, 88, 271), (383, 272, 63, 147), (382, 273, 104, 274), (381, 231, 87, 275), (380, 276, 66, 150), (379, 277, 105, 278), (378, 230, 86, 279), (377, 280, 69, 153), (376, 281, 106, 282), (375, 229, 85, 283), (374, 284, 72, 216), (373, 285, 107, 286), (372, 228, 84, 287), (371, 288, 38, 182), (370, 289, 108, 290), (369, 155, 71, 291), (368, 292, 83, 167), (367, 293, 109, 294), (366, 152, 68, 295), (365, 296, 82, 166), (364, 297, 110, 298), (363, 149, 65, 299), (362, 300, 81, 165), (361, 301, 111, 302), (360, 146, 62, 303), (359, 304, 80, 164), (358, 305, 112, 306), (357, 143, 59, 307), (356, 308, 79, 163), (355, 309, 113, 310), (354, 140, 56, 311), (353, 312, 78, 162), (352, 313, 114, 314), (351, 137, 53, 315), (350, 316, 77, 161), (349, 317, 115, 318), (348, 134, 50, 319), (347, 320, 76, 160), (346, 321, 116, 322), (345, 131, 47, 323), (344, 324, 75, 159), (343, 325, 117, 326), (342, 128, 44, 327), (341, 328, 74, 158), (340, 329, 118, 330), (339, 125, 41, 331), (338, 332, 73, 157), (337, 333, 119, 334), (336, 121, 37, 335), (333, 336, 335, 119), (38, 122, 336, 333), (122, 1, 121, 336), (239, 337, 334, 95), (24, 182, 337, 239), (182, 38, 333, 337), (179, 338, 157, 25), (95, 334, 338, 179), (334, 119, 332, 338), (329, 339, 331, 118), (73, 217, 339, 329), (217, 3, 125, 339), (238, 340, 330, 94), (25, 157, 340, 238), (157, 73, 329, 340), (178, 341, 158, 26), (94, 330, 341, 178), (330, 118, 328, 341), (325, 342, 327, 117), (74, 218, 342, 325), (218, 5, 128, 342), (237, 343, 326, 93), (26, 158, 343, 237), (158, 74, 325, 343), (177, 344, 159, 27), (93, 326, 344, 177), (326, 117, 324, 344), (321, 345, 323, 116), (75, 219, 345, 321), (219, 7, 131, 345), (236, 346, 322, 92), (27, 159, 346, 236), (159, 75, 321, 346), (176, 347, 160, 28), (92, 322, 347, 176), (322, 116, 320, 347), (317, 348, 319, 115), (76, 220, 348, 317), (220, 9, 134, 348), (235, 349, 318, 91), (28, 160, 349, 235), (160, 76, 317, 349), (175, 350, 161, 29), (91, 318, 350, 175), (318, 115, 316, 350), (313, 351, 315, 114), (77, 221, 351, 313), (221, 11, 137, 351), (234, 352, 314, 90), (29, 161, 352, 234), (161, 77, 313, 352), (174, 353, 162, 30), (90, 314, 353, 174), (314, 114, 312, 353), (309, 354, 311, 113), (78, 222, 354, 309), (222, 13, 140, 354), (233, 355, 310, 89), (30, 162, 355, 233), (162, 78, 309, 355), (173, 356, 163, 31), (89, 310, 356, 173), (310, 113, 308, 356), (305, 357, 307, 112), (79, 223, 357, 305), (223, 15, 143, 357), (232, 358, 306, 88), (31, 163, 358, 232), (163, 79, 305, 358), (172, 359, 164, 32), (88, 306, 359, 172), (306, 112, 304, 359), (301, 360, 303, 111), (80, 224, 360, 301), (224, 17, 146, 360), (231, 361, 302, 87), (32, 164, 361, 231), (164, 80, 301, 361), (171, 362, 165, 33), (87, 302, 362, 171), (302, 111, 300, 362), (297, 363, 299, 110), (81, 225, 363, 297), (225, 19, 149, 363), (230, 364, 298, 86), (33, 165, 364, 230), (165, 81, 297, 364), (170, 365, 166, 34), (86, 298, 365, 170), (298, 110, 296, 365), (293, 366, 295, 109), (82, 226, 366, 293), (226, 21, 152, 366), (229, 367, 294, 85), (34, 166, 367, 229), (166, 82, 293, 367), (169, 368, 167, 35), (85, 294, 368, 169), (294, 109, 292, 368), (289, 369, 291, 108), (83, 227, 369, 289), (227, 23, 155, 369), (228, 370, 290, 84), (35, 167, 370, 228), (167, 83, 289, 370), (168, 371, 182, 24), (84, 290, 371, 168), (290, 108, 288, 371), (285, 372, 287, 107), (69, 213, 372, 285), (213, 35, 228, 372), (214, 373, 286, 70), (22, 153, 373, 214), (153, 69, 285, 373), (154, 374, 216, 0), (70, 286, 374, 154), (286, 107, 284, 374), (281, 375, 283, 106), (66, 210, 375, 281), (210, 34, 229, 375), (211, 376, 282, 67), (20, 150, 376, 211), (150, 66, 281, 376), (151, 377, 153, 22), (67, 282, 377, 151), (282, 106, 280, 377), (277, 378, 279, 105), (63, 207, 378, 277), (207, 33, 230, 378), (208, 379, 278, 64), (18, 147, 379, 208), (147, 63, 277, 379), (148, 380, 150, 20), (64, 278, 380, 148), (278, 105, 276, 380), (273, 381, 275, 104), (60, 204, 381, 273), (204, 32, 231, 381), (205, 382, 274, 61), (16, 144, 382, 205), (144, 60, 273, 382), (145, 383, 147, 18), (61, 274, 383, 145), (274, 104, 272, 383), (269, 384, 271, 103), (57, 201, 384, 269), (201, 31, 232, 384), (202, 385, 270, 58), (14, 141, 385, 202), (141, 57, 269, 385), (142, 386, 144, 16), (58, 270, 386, 142), (270, 103, 268, 386), (265, 387, 267, 102), (54, 198, 387, 265), (198, 30, 233, 387), (199, 388, 266, 55), (12, 138, 388, 199), (138, 54, 265, 388), (139, 389, 141, 14), (55, 266, 389, 139), (266, 102, 264, 389), (261, 390, 263, 101), (51, 195, 390, 261), (195, 29, 234, 390), (196, 391, 262, 52), (10, 135, 391, 196), (135, 51, 261, 391), (136, 392, 138, 12), (52, 262, 392, 136), (262, 101, 260, 392), (257, 393, 259, 100), (48, 192, 393, 257), (192, 28, 235, 393), (193, 394, 258, 49), (8, 132, 394, 193), (132, 48, 257, 394), (133, 395, 135, 10), (49, 258, 395, 133), (258, 100, 256, 395), (253, 396, 255, 99), (45, 189, 396, 253), (189, 27, 236, 396), (190, 397, 254, 46), (6, 129, 397, 190), (129, 45, 253, 397), (130, 398, 132, 8), (46, 254, 398, 130), (254, 99, 252, 398), (249, 399, 251, 98), (42, 186, 399, 249), (186, 26, 237, 399), (187, 400, 250, 43), (4, 126, 400, 187), (126, 42, 249, 400), (127, 401, 129, 6), (43, 250, 401, 127), (250, 98, 248, 401), (245, 402, 247, 97), (39, 183, 402, 245), (183, 25, 238, 402), (184, 403, 246, 40), (2, 123, 403, 184), (123, 39, 245, 403), (124, 404, 126, 4), (40, 246, 404, 124), (246, 97, 244, 404), (241, 405, 243, 96), (72, 156, 405, 241), (156, 24, 239, 405), (180, 406, 242, 36), (0, 216, 406, 180), (216, 72, 241, 406), (120, 407, 123, 2), (36, 242, 407, 120), (242, 96, 240, 407), (240, 408, 183, 39), (96, 243, 408, 240), (243, 95, 179, 408), (244, 409, 186, 42), (97, 247, 409, 244), (247, 94, 178, 409), (248, 410, 189, 45), (98, 251, 410, 248), (251, 93, 177, 410), (252, 411, 192, 48), (99, 255, 411, 252), (255, 92, 176, 411), (256, 412, 195, 51), (100, 259, 412, 256), (259, 91, 175, 412), (260, 413, 198, 54), (101, 263, 413, 260), (263, 90, 174, 413), (264, 414, 201, 57), (102, 267, 414, 264), (267, 89, 173, 414), (268, 415, 204, 60), (103, 271, 415, 268), (271, 88, 172, 415), (272, 416, 207, 63), (104, 275, 416, 272), (275, 87, 171, 416), (276, 417, 210, 66), (105, 279, 417, 276), (279, 86, 170, 417), (280, 418, 213, 69), (106, 283, 418, 280), (283, 85, 169, 418), (284, 419, 156, 72), (107, 287, 419, 284), (287, 84, 168, 419), (288, 420, 122, 38), (108, 291, 420, 288), (291, 71, 215, 420), (292, 421, 227, 83), (109, 295, 421, 292), (295, 68, 212, 421), (296, 422, 226, 82), (110, 299, 422, 296), (299, 65, 209, 422), (300, 423, 225, 81), (111, 303, 423, 300), (303, 62, 206, 423), (304, 424, 224, 80), (112, 307, 424, 304), (307, 59, 203, 424), (308, 425, 223, 79), (113, 311, 425, 308), (311, 56, 200, 425), (312, 426, 222, 78), (114, 315, 426, 312), (315, 53, 197, 426), (316, 427, 221, 77), (115, 319, 427, 316), (319, 50, 194, 427), (320, 428, 220, 76), (116, 323, 428, 320), (323, 47, 191, 428), (324, 429, 219, 75), (117, 327, 429, 324), (327, 44, 188, 429), (328, 430, 218, 74), (118, 331, 430, 328), (331, 41, 185, 430), (332, 431, 217, 73), (119, 335, 431, 332), (335, 37, 181, 431), (455, 456, 457, 432, 433, 458, 459, 434, 435, 460, 461, 436, 437, 462, 463, 438, 439, 464, 465, 440, 441, 466, 467, 442, 443, 468, 469, 444, 445, 470, 471, 446, 447, 472, 473, 448, 449, 474, 475, 450, 451, 476, 477, 452, 453, 478, 479, 454), (14, 202, 470, 445), (124, 4, 435, 434), (52, 136, 442, 467), (151, 22, 453, 452), (6, 190, 462, 437), (205, 61, 473, 472), (40, 124, 434, 459), (139, 14, 445, 444), (67, 151, 452, 477), (193, 49, 465, 464), (16, 205, 472, 447), (180, 36, 457, 456), (127, 6, 437, 436), (55, 139, 444, 469), (154, 0, 455, 454), (8, 193, 464, 439), (208, 64, 475, 474), (0, 180, 456, 455), (43, 127, 436, 461), (142, 16, 447, 446), (70, 154, 454, 479), (196, 52, 467, 466), (18, 208, 474, 449), (130, 8, 439, 438), (58, 142, 446, 471), (184, 40, 459, 458), (10, 196, 466, 441), (211, 67, 477, 476), (145, 18, 449, 448), (46, 130, 438, 463), (2, 184, 458, 433), (199, 55, 469, 468), (20, 211, 476, 451), (133, 10, 441, 440), (61, 145, 448, 473), (187, 43, 461, 460), (120, 2, 433, 432), (12, 199, 468, 443), (214, 70, 479, 478), (49, 133, 440, 465), (148, 20, 451, 450), (4, 187, 460, 435), (36, 120, 432, 457), (202, 58, 471, 470), (22, 214, 478, 453), (136, 12, 443, 442), (64, 148, 450, 475), (483, 504, 505, 480, 481, 526, 527, 502, 503, 524, 525, 500, 501, 522, 523, 498, 499, 520, 521, 496, 497, 518, 519, 494, 495, 516, 517, 492, 493, 514, 515, 490, 491, 512, 513, 488, 489, 510, 511, 486, 487, 508, 509, 484, 485, 506, 507, 482), (65, 149, 498, 523), (191, 47, 511, 510), (17, 203, 518, 497), (125, 3, 483, 482), (53, 137, 490, 515), (152, 21, 501, 500), (9, 191, 510, 489), (206, 62, 521, 520), (41, 125, 482, 507), (140, 13, 493, 492), (68, 152, 500, 525), (194, 50, 513, 512), (19, 206, 520, 499), (181, 37, 505, 504), (128, 5, 485, 484), (56, 140, 492, 517), (155, 23, 503, 502), (11, 194, 512, 491), (209, 65, 523, 522), (3, 181, 504, 483), (44, 128, 484, 509), (143, 15, 495, 494), (71, 155, 502, 527), (197, 53, 515, 514), (21, 209, 522, 501), (131, 7, 487, 486), (59, 143, 494, 519), (185, 41, 507, 506), (13, 197, 514, 493), (212, 68, 525, 524), (47, 131, 486, 511), (146, 17, 497, 496), (5, 185, 506, 485), (200, 56, 517, 516), (23, 212, 524, 503), (134, 9, 489, 488), (62, 146, 496, 521), (188, 44, 509, 508), (121, 1, 481, 480), (15, 200, 516, 495), (215, 71, 527, 526), (50, 134, 488, 513), (149, 19, 499, 498), (7, 188, 508, 487), (37, 121, 480, 505), (203, 59, 519, 518), (1, 215, 526, 481)])
me_cylinder_001.polygons.foreach_set('material_index', [0, 0, 0, 0, 0, 0, 0, 0, 0, 0, 0, 0, 0, 0, 0, 0, 0, 0, 0, 0, 0, 0, 0, 0, 0, 0, 0, 1, 1, 0, 1, 1, 0, 1, 1, 0, 1, 1, 0, 1, 1, 0, 1, 1, 0, 1, 1, 0, 1, 1, 0, 1, 1, 0, 1, 1, 0, 1, 1, 0, 1, 1, 0, 1, 0, 0, 1, 0, 0, 1, 0, 0, 1, 0, 0, 1, 0, 0, 1, 0, 0, 1, 0, 0, 1, 0, 0, 1, 0, 0, 1, 0, 0, 1, 0, 0, 1, 0, 1, 0, 0, 1, 0, 0, 0, 1, 1, 1, 0, 0, 1, 0, 0, 0, 1, 1, 1, 0, 0, 1, 0, 0, 0, 1, 1, 1, 0, 0, 1, 0, 0, 0, 1, 1, 1, 0, 0, 1, 0, 0, 0, 1, 1, 1, 0, 0, 1, 0, 0, 0, 1, 1, 1, 0, 0, 1, 0, 0, 0, 1, 1, 1, 0, 0, 1, 0, 0, 0, 1, 1, 1, 0, 0, 1, 0, 0, 0, 1, 1, 1, 0, 0, 1, 0, 0, 0, 1, 1, 1, 0, 0, 1, 0, 0, 0, 1, 1, 1, 0, 0, 1, 0, 0, 0, 1, 1, 1, 0, 0, 0, 0, 0, 0, 0, 1, 1, 0, 0, 0, 0, 0, 0, 0, 1, 1, 0, 0, 0, 0, 0, 0, 0, 1, 1, 0, 0, 0, 0, 0, 0, 0, 1, 1, 0, 0, 0, 0, 0, 0, 0, 1, 1, 0, 0, 0, 0, 0, 0, 0, 1, 1, 0, 0, 0, 0, 0, 0, 0, 1, 1, 0, 0, 0, 0, 0, 0, 0, 1, 1, 0, 0, 0, 0, 0, 0, 0, 1, 1, 0, 0, 0, 0, 0, 0, 0, 1, 1, 0, 0, 0, 0, 0, 0, 0, 1, 1, 0, 0, 0, 0, 0, 0, 0, 1, 0, 1, 1, 0, 1, 1, 0, 1, 1, 0, 1, 1, 0, 1, 1, 0, 1, 1, 0, 1, 1, 0, 1, 1, 0, 1, 1, 0, 1, 1, 0, 1, 1, 0, 1, 1, 0, 1, 0, 0, 1, 0, 0, 1, 0, 0, 1, 0, 0, 1, 0, 0, 1, 0, 0, 1, 0, 0, 1, 0, 0, 1, 0, 0, 1, 0, 0, 1, 0, 0, 1, 0, 0, 0, 0, 0, 0, 0, 0, 0, 0, 0, 0, 0, 0, 0, 0, 0, 0, 0, 0, 0, 0, 0, 0, 0, 0, 0, 0, 0, 0, 0, 0, 0, 0, 0, 0, 0, 0, 0, 0, 0, 0, 0, 0, 0, 0, 0, 0, 0, 0, 0, 0, 0, 0, 0, 0, 0, 0, 0, 0, 0, 0, 0, 0, 0, 0, 0, 0, 0, 0, 0, 0, 0, 0, 0, 0, 0, 0, 0, 0, 0, 0, 0, 0, 0, 0, 0, 0, 0, 0, 0, 0, 0, 0, 0, 0, 0])
me_cylinder_001.materials.append(mat_supports)
me_cylinder_001.materials.append(mat_windows)
me_cylinder_001.use_remesh_preserve_volume = False
me_cylinder_001.use_remesh_preserve_attributes = False
me_cylinder_001.use_mirror_vertex_groups = False
me_cylinder_001.update()
me_cylinder = bpy.data.meshes.new('Cylinder')
me_cylinder.from_pydata([(-8.906e-09, 1.075, 5.755), (0.2097, 1.054, 5.755), (0.4114, 0.9932, 5.755), (0.5972, 0.8938, 5.755), (0.7601, 0.7601, 5.755), (0.8938, 0.5972, 5.755), (0.9932, 0.4114, 5.755), (1.054, 0.2097, 5.755), (1.075, 5.979e-08, 5.755), (1.054, -0.2097, 5.755), (0.9932, -0.4114, 5.755), (0.8938, -0.5972, 5.755), (0.7601, -0.7601, 5.755), (0.5972, -0.8938, 5.755), (0.4114, -0.9932, 5.755), (0.2097, -1.054, 5.755), (-3.592e-07, -1.075, 5.755), (-0.2097, -1.054, 5.755), (-0.4114, -0.9932, 5.755), (-0.5972, -0.8938, 5.755), (-0.7601, -0.7601, 5.755), (-0.8938, -0.5972, 5.755), (-0.9932, -0.4114, 5.755), (-1.054, -0.2097, 5.755), (-1.075, 1.017e-06, 5.755), (-1.054, 0.2097, 5.755), (-0.9932, 0.4114, 5.755), (-0.8938, 0.5972, 5.755), (-0.7601, 0.7601, 5.755), (-0.5972, 0.8938, 5.755), (-0.4114, 0.9932, 5.755), (-0.2097, 1.054, 5.755), (-0.02582, 1.445, 5.823), (0.262, 1.422, 5.823), (0.5312, 1.345, 5.823), (0.787, 1.213, 5.823), (1.006, 1.038, 5.823), (1.193, 0.8183, 5.823), (1.329, 0.5701, 5.823), (1.414, 0.3041, 5.823), (1.446, 0.02396, 5.823), (1.422, -0.2602, 5.823), (1.343, -0.5361, 5.823), (1.213, -0.7871, 5.823), (1.037, -1.007, 5.823), (0.7761, -1.222, 5.823), (0.5851, -1.324, 5.823), (0.3075, -1.413, 5.823), (0.0233, -1.444, 5.823), (-0.2627, -1.422, 5.823), (-0.5335, -1.344, 5.823), (-0.7857, -1.214, 5.823), (-1.008, -1.037, 5.823), (-1.189, -0.8229, 5.823), (-1.327, -0.5751, 5.823), (-1.413, -0.3075, 5.823), (-1.446, -0.02288, 5.823), (-1.423, 0.2544, 5.823), (-1.346, 0.5263, 5.823), (-1.215, 0.7847, 5.823), (-1.038, 1.007, 5.823), (-0.8237, 1.188, 5.823), (-0.5736, 1.327, 5.823), (-0.3097, 1.412, 5.823), (-0.02582, 1.445, 6.247), (0.262, 1.422, 6.252), (0.5312, 1.345, 6.249), (0.787, 1.213, 6.253), (1.006, 1.038, 6.25), (1.193, 0.8183, 6.255), (1.329, 0.5701, 6.254), (1.414, 0.3041, 6.25), (1.446, 0.02396, 6.249), (1.422, -0.2602, 6.25), (1.343, -0.5361, 6.254), (1.213, -0.7871, 6.253), (1.037, -1.007, 6.251), (0.7761, -1.222, 6.25), (0.5851, -1.324, 6.25), (0.3075, -1.413, 6.246), (0.0233, -1.444, 6.249), (-0.2627, -1.422, 6.253), (-0.5335, -1.344, 6.251), (-0.7857, -1.214, 6.251), (-1.008, -1.037, 6.252), (-1.189, -0.8229, 6.249), (-1.327, -0.5751, 6.249), (-1.413, -0.3075, 6.246), (-1.446, -0.02288, 6.25), (-1.423, 0.2544, 6.244), (-1.346, 0.5263, 6.243), (-1.215, 0.7847, 6.25), (-1.038, 1.007, 6.25), (-0.8237, 1.188, 6.248), (-0.5736, 1.327, 6.251), (-0.3097, 1.412, 6.244), (1.054, 0.2097, 5.842), (1.371, 0.2956, 5.855), (1.289, 0.5534, 5.855), (0.9932, 0.4114, 5.842), (-0.7601, -0.7601, 5.842), (-0.9768, -1.006, 5.855), (-0.7614, -1.178, 5.855), (-0.5972, -0.8938, 5.842), (1.156, 0.794, 5.855), (0.8938, 0.5972, 5.842), (-0.5168, -1.304, 5.855), (-0.4114, -0.9932, 5.842), (-8.906e-09, 1.075, 5.842), (-0.02582, 1.402, 5.855), (-0.3012, 1.369, 5.855), (-0.2097, 1.054, 5.842), (0.9756, 1.007, 5.855), (0.7601, 0.7601, 5.842), (-0.2542, -1.379, 5.855), (-0.2097, -1.054, 5.842), (-0.5568, 1.287, 5.855), (-0.4114, 0.9932, 5.842), (0.7627, 1.177, 5.855), (0.5972, 0.8938, 5.842), (0.02369, -1.404, 5.855), (-3.592e-07, -1.075, 5.842), (-0.7995, 1.152, 5.855), (-0.5972, 0.8938, 5.842), (0.5144, 1.304, 5.855), (0.4114, 0.9932, 5.842), (0.299, -1.37, 5.855), (0.2097, -1.054, 5.842), (-1.007, 0.9757, 5.855), (-0.7601, 0.7601, 5.842), (0.2534, 1.379, 5.855), (0.2097, 1.054, 5.842), (0.5662, -1.279, 5.855), (0.4114, -0.9932, 5.842), (-1.178, 0.7604, 5.855), (-0.8938, 0.5972, 5.842), (0.7487, -1.181, 5.855), (0.5972, -0.8938, 5.842), (-1.306, 0.5095, 5.855), (-0.9932, 0.4114, 5.842), (1.006, -0.9765, 5.855), (0.7601, -0.7601, 5.842), (-1.38, 0.2459, 5.855), (-1.054, 0.2097, 5.842), (1.177, -0.7628, 5.855), (0.8938, -0.5972, 5.842), (-1.402, -0.02288, 5.855), (-1.075, 1.017e-06, 5.842), (1.303, -0.5194, 5.855), (0.9932, -0.4114, 5.842), (-1.37, -0.299, 5.855), (-1.054, -0.2097, 5.842), (1.379, -0.2517, 5.855), (1.054, -0.2097, 5.842), (-1.286, -0.5583, 5.855), (-0.9932, -0.4114, 5.842), (1.402, 0.02396, 5.855), (1.075, 5.979e-08, 5.842), (-1.153, -0.7986, 5.855), (-0.8938, -0.5972, 5.842), (1.007, -0.9775, 6.251), (1.178, -0.7636, 6.253), (-1.381, 0.2462, 6.244), (-1.403, -0.02288, 6.25), (1.304, -0.5199, 6.254), (-1.371, -0.2993, 6.246), (1.381, -0.252, 6.25), (-1.287, -0.5589, 6.249), (1.403, 0.02396, 6.249), (-1.154, -0.7994, 6.249), (1.372, 0.2959, 6.25), (-0.9778, -1.007, 6.252), (1.29, 0.5539, 6.254), (-0.7622, -1.179, 6.251), (1.157, 0.7948, 6.255), (-0.5174, -1.305, 6.251), (-0.02582, 1.403, 6.247), (-0.3015, 1.37, 6.244), (0.9766, 1.008, 6.25), (-0.2545, -1.381, 6.253), (-0.5574, 1.288, 6.251), (0.7635, 1.178, 6.253), (0.02369, -1.405, 6.249), (-0.8002, 1.153, 6.248), (0.515, 1.306, 6.249), (0.2992, -1.371, 6.246), (-1.008, 0.9767, 6.25), (0.2537, 1.381, 6.252), (0.5667, -1.28, 6.25), (-1.179, 0.7612, 6.25), (0.7495, -1.182, 6.25), (-1.307, 0.5101, 6.243), (0.8191, -1.192, 5.823), (0.5291, -1.345, 5.823), (0.8191, -1.192, 6.254), (0.5291, -1.345, 6.246), (0.7948, -1.156, 5.855), (0.5124, -1.305, 5.855), (0.5129, -1.306, 6.246), (0.7956, -1.157, 6.254), (0.5541, -1.338, 5.755), (0.2588, -1.42, 5.823), (0.5541, -1.338, 6.273), (0.2588, -1.42, 6.249), (0.5374, -1.297, 5.84), (0.2507, -1.382, 5.855), (0.2509, -1.383, 6.249), (0.538, -1.299, 6.273), (0.2825, -1.42, 5.755), (-0.01976, -1.446, 5.823), (0.2825, -1.42, 6.273), (-0.01976, -1.446, 6.253), (0.2739, -1.377, 5.84), (-0.01976, -1.402, 5.855), (-0.01976, -1.404, 6.253), (0.2743, -1.379, 6.273), (-5.184e-07, -1.448, 5.755), (-0.3031, -1.414, 5.823), (-5.184e-07, -1.448, 6.273), (-0.3031, -1.414, 6.251), (-5.185e-07, -1.404, 5.84), (-0.2945, -1.371, 5.855), (-0.2948, -1.372, 6.251), (-5.186e-07, -1.406, 6.273), (-0.2825, -1.42, 5.755), (-0.5729, -1.328, 5.823), (-0.2825, -1.42, 6.273), (-0.5729, -1.328, 6.251), (-0.2739, -1.377, 5.84), (-0.5562, -1.287, 5.855), (-0.5567, -1.289, 6.251), (-0.2743, -1.379, 6.273), (-0.5541, -1.338, 5.755), (-0.8206, -1.191, 5.823), (-0.5541, -1.338, 6.273), (-0.8206, -1.191, 6.252), (-0.5374, -1.297, 5.84), (-0.7963, -1.154, 5.855), (-0.7971, -1.156, 6.252), (-0.538, -1.299, 6.273), (-0.8045, -1.204, 5.755), (-1.039, -1.005, 5.823), (-0.8045, -1.204, 6.273), (-1.039, -1.005, 6.249), (-0.7801, -1.168, 5.84), (-1.008, -0.9746, 5.855), (-1.009, -0.9756, 6.249), (-0.781, -1.169, 6.273), (-1.024, -1.024, 5.755), (-1.215, -0.7835, 5.823), (-1.024, -1.024, 6.273), (-1.215, -0.7835, 6.249), (-0.9929, -0.9929, 5.84), (-1.179, -0.7592, 5.855), (-1.18, -0.76, 6.249), (-0.994, -0.994, 6.273), (-1.204, -0.8045, 5.755), (-1.345, -0.5291, 5.823), (-1.204, -0.8045, 6.273), (-1.345, -0.5291, 6.246), (-1.168, -0.7801, 5.84), (-1.305, -0.5124, 5.855), (-1.306, -0.5129, 6.246), (-1.169, -0.781, 6.273), (-1.338, -0.5541, 5.755), (-1.422, -0.2596, 5.823), (-1.338, -0.5541, 6.273), (-1.422, -0.2596, 6.25), (-1.297, -0.5374, 5.84), (-1.38, -0.2511, 5.855), (-1.381, -0.2514, 6.25), (-1.299, -0.538, 6.273), (-1.42, -0.2825, 5.755), (-1.445, 0.02805, 5.823), (-1.42, -0.2825, 6.273), (-1.445, 0.02805, 6.244), (-1.377, -0.2739, 5.84), (-1.402, 0.02805, 5.855), (-1.403, 0.02805, 6.244), (-1.379, -0.2743, 6.273), (-1.448, 1.28e-06, 5.755), (-1.412, 0.3103, 5.823), (-1.448, 1.28e-06, 6.273), (-1.412, 0.3103, 6.243), (-1.404, 1.225e-06, 5.84), (-1.369, 0.3018, 5.855), (-1.37, 0.3021, 6.243), (-1.406, 1.227e-06, 6.273), (-1.42, 0.2825, 5.755), (-1.327, 0.5739, 5.823), (-1.42, 0.2825, 6.273), (-1.327, 0.5739, 6.25), (-1.377, 0.2739, 5.84), (-1.287, 0.5572, 5.855), (-1.379, 0.2743, 6.273), (-1.288, 0.5577, 6.25), (-1.338, 0.5541, 5.755), (-1.19, 0.8217, 5.823), (-1.338, 0.5541, 6.273), (-1.19, 0.8217, 6.25), (-1.297, 0.5374, 5.84), (-1.153, 0.7974, 5.855), (-1.155, 0.7982, 6.25), (-1.299, 0.538, 6.273), (-1.204, 0.8045, 5.755), (-1.005, 1.04, 5.823), (-1.204, 0.8045, 6.273), (-1.005, 1.04, 6.248), (-1.168, 0.7801, 5.84), (-0.9737, 1.009, 5.855), (-0.9747, 1.01, 6.248), (-1.169, 0.781, 6.273), (-1.024, 1.024, 5.755), (-0.785, 1.214, 5.823), (-1.024, 1.024, 6.273), (-0.785, 1.214, 6.251), (-0.9929, 0.9929, 5.84), (-0.7607, 1.178, 5.855), (-0.7615, 1.179, 6.251), (-0.994, 0.994, 6.273), (-0.8045, 1.204, 5.755), (-0.5269, 1.346, 5.823), (-0.8045, 1.204, 6.273), (-0.5269, 1.346, 6.244), (-0.7801, 1.168, 5.84), (-0.5101, 1.306, 5.855), (-0.5107, 1.307, 6.244), (-0.781, 1.169, 6.273), (-0.5541, 1.338, 5.755), (-0.2567, 1.423, 5.823), (-0.5541, 1.338, 6.273), (-0.2567, 1.423, 6.247), (-0.5374, 1.297, 5.84), (-0.2481, 1.38, 5.855), (-0.2484, 1.381, 6.247), (-0.538, 1.299, 6.273), (-0.2825, 1.42, 5.755), (0.02052, 1.446, 5.823), (-0.2825, 1.42, 6.273), (0.02052, 1.446, 6.252), (-0.2739, 1.377, 5.84), (0.02052, 1.402, 5.855), (0.02052, 1.404, 6.252), (-0.2743, 1.379, 6.273), (-4.657e-08, 1.448, 5.755), (0.3054, 1.413, 5.823), (-4.657e-08, 1.448, 6.273), (0.3054, 1.413, 6.249), (-5.764e-08, 1.404, 5.84), (0.2969, 1.37, 5.855), (-5.717e-08, 1.406, 6.273), (0.2972, 1.372, 6.249), (0.2825, 1.42, 5.755), (0.5716, 1.328, 5.823), (0.2825, 1.42, 6.273), (0.5716, 1.328, 6.253), (0.2739, 1.377, 5.84), (0.5549, 1.288, 5.855), (0.5554, 1.289, 6.253), (0.2743, 1.379, 6.273), (0.5541, 1.338, 5.755), (0.8218, 1.19, 5.823), (0.5541, 1.338, 6.273), (0.8218, 1.19, 6.25), (0.5374, 1.297, 5.84), (0.7976, 1.153, 5.855), (0.7984, 1.155, 6.25), (0.538, 1.299, 6.273), (0.8045, 1.204, 5.755), (1.035, 1.01, 5.823), (0.8045, 1.204, 6.273), (1.035, 1.01, 6.255), (0.7801, 1.168, 5.84), (1.004, 0.9791, 5.855), (1.005, 0.9802, 6.255), (0.781, 1.169, 6.273), (1.024, 1.024, 5.755), (1.213, 0.7885, 5.823), (1.024, 1.024, 6.273), (1.213, 0.7885, 6.254), (0.9929, 0.9929, 5.84), (1.176, 0.7642, 5.855), (1.177, 0.765, 6.254), (0.994, 0.994, 6.273), (1.204, 0.8045, 5.755), (1.344, 0.5325, 5.823), (1.204, 0.8045, 6.273), (1.344, 0.5325, 6.25), (1.168, 0.7801, 5.84), (1.304, 0.5157, 5.855), (1.305, 0.5163, 6.25), (1.169, 0.781, 6.273), (1.338, 0.5541, 5.755), (1.423, 0.2585, 5.823), (1.338, 0.5541, 6.273), (1.423, 0.2585, 6.249), (1.297, 0.5374, 5.84), (1.38, 0.25, 5.855), (1.381, 0.2503, 6.249), (1.299, 0.538, 6.273), (1.42, 0.2825, 5.755), (1.446, -0.02228, 5.823), (1.42, 0.2825, 6.273), (1.446, -0.02228, 6.25), (1.377, 0.2739, 5.84), (1.402, -0.02228, 5.855), (1.404, -0.02228, 6.25), (1.379, 0.2743, 6.273), (1.448, -8.655e-09, 5.755), (1.415, -0.3005, 5.823), (1.448, -8.655e-09, 6.273), (1.415, -0.3005, 6.254), (1.404, -8.655e-09, 5.84), (1.372, -0.292, 5.855), (1.373, -0.2922, 6.254), (1.406, -8.655e-09, 6.273), (1.42, -0.2825, 5.755), (1.328, -0.5715, 5.823), (1.42, -0.2825, 6.273), (1.328, -0.5715, 6.253), (1.377, -0.2739, 5.84), (1.288, -0.5547, 5.855), (1.289, -0.5553, 6.253), (1.379, -0.2743, 6.273), (1.338, -0.5541, 5.755), (1.19, -0.8209, 5.823), (1.338, -0.5541, 6.273), (1.19, -0.8209, 6.251), (1.297, -0.5374, 5.84), (1.154, -0.7966, 5.855), (1.155, -0.7974, 6.251), (1.299, -0.538, 6.273), (1.204, -0.8045, 5.755), (1.009, -1.036, 5.823), (1.204, -0.8045, 6.273), (1.009, -1.036, 6.254), (1.168, -0.7801, 5.84), (0.9783, -1.005, 5.855), (0.9794, -1.006, 6.254), (1.169, -0.781, 6.273), (1.024, -1.024, 5.755), (0.8045, -1.204, 5.755), (1.024, -1.024, 6.273), (0.8045, -1.204, 6.273), (0.9929, -0.9929, 5.84), (0.7801, -1.168, 5.84), (0.994, -0.994, 6.273), (0.781, -1.169, 6.273), (1.186, 0.7927, 6.287), (1.318, 0.546, 6.287), (-0.2784, 1.399, 6.287), (-5.187e-08, 1.427, 6.287), (1.009, 1.009, 6.287), (-0.546, 1.318, 6.287), (0.7927, 1.186, 6.287), (-0.7927, 1.186, 6.287), (0.546, 1.318, 6.287), (-1.009, 1.009, 6.287), (0.2784, 1.399, 6.287), (-1.186, 0.7927, 6.287), (-1.318, 0.546, 6.287), (-1.399, 0.2784, 6.287), (-1.427, 1.254e-06, 6.287), (-1.399, -0.2784, 6.287), (-1.318, -0.546, 6.287), (-1.186, -0.7927, 6.287), (-1.009, -1.009, 6.287), (-0.7927, -1.186, 6.287), (-0.546, -1.318, 6.287), (-0.2784, -1.399, 6.287), (-5.185e-07, -1.427, 6.287), (0.2784, -1.399, 6.287), (0.546, -1.318, 6.287), (0.7927, -1.186, 6.287), (1.009, -1.009, 6.287), (1.186, -0.7927, 6.287), (1.318, -0.546, 6.287), (1.399, -0.2784, 6.287), (1.427, -8.655e-09, 6.287), (1.399, 0.2784, 6.287), (-0.2015, 1.013, 5.752), (-1.704e-08, 1.033, 5.752), (-0.3953, 0.9542, 5.752), (-0.5738, 0.8588, 5.752), (-0.7303, 0.7303, 5.752), (-0.8588, 0.5738, 5.752), (-0.9542, 0.3953, 5.752), (-1.013, 0.2015, 5.752), (-1.033, 9.682e-07, 5.752), (-1.013, -0.2015, 5.752), (-0.9542, -0.3953, 5.752), (-0.8588, -0.5738, 5.752), (-0.7303, -0.7303, 5.752), (-0.5738, -0.8588, 5.752), (-0.3953, -0.9542, 5.752), (-0.2015, -1.013, 5.752), (-3.588e-07, -1.033, 5.752), (0.2015, -1.013, 5.752), (0.3953, -0.9542, 5.752), (0.5738, -0.8588, 5.752), (0.7303, -0.7303, 5.752), (0.8588, -0.5738, 5.752), (0.9542, -0.3953, 5.752), (1.013, -0.2015, 5.752), (1.033, 5.998e-08, 5.752), (1.013, 0.2015, 5.752), (0.9542, 0.3953, 5.752), (0.8588, 0.5738, 5.752), (0.7303, 0.7303, 5.752), (0.5738, 0.8588, 5.752), (0.3953, 0.9542, 5.752), (0.2015, 1.013, 5.752)], [], [(7, 6, 392, 400), (20, 19, 240, 248), (6, 5, 384, 392), (19, 18, 232, 240), (0, 31, 336, 344), (5, 4, 376, 384), (18, 17, 224, 232), (31, 30, 328, 336), (4, 3, 368, 376), (17, 16, 216, 224), (30, 29, 320, 328), (3, 2, 360, 368), (16, 15, 208, 216), (29, 28, 312, 320), (2, 1, 352, 360), (15, 14, 200, 208), (28, 27, 304, 312), (1, 0, 344, 352), (14, 13, 441, 200), (27, 26, 296, 304), (13, 12, 440, 441), (26, 25, 288, 296), (12, 11, 432, 440), (25, 24, 280, 288), (11, 10, 424, 432), (24, 23, 272, 280), (10, 9, 416, 424), (23, 22, 264, 272), (9, 8, 408, 416), (22, 21, 256, 264), (8, 7, 400, 408), (21, 20, 248, 256), (76, 160, 430, 427), (89, 162, 278, 275), (75, 161, 422, 419), (88, 163, 270, 267), (74, 164, 414, 411), (87, 165, 262, 259), (73, 166, 406, 403), (86, 167, 254, 251), (72, 168, 398, 395), (85, 169, 246, 243), (71, 170, 390, 387), (84, 171, 238, 235), (70, 172, 382, 379), (83, 173, 230, 227), (64, 176, 334, 331), (69, 174, 374, 371), (82, 175, 222, 219), (95, 177, 326, 323), (68, 178, 366, 363), (81, 179, 214, 211), (94, 180, 318, 315), (67, 181, 358, 355), (80, 182, 206, 203), (93, 183, 310, 307), (66, 184, 351, 347), (79, 185, 198, 195), (92, 186, 302, 299), (65, 187, 342, 339), (78, 188, 190, 77), (91, 189, 295, 291), (194, 199, 438, 435), (90, 191, 286, 283), (96, 404, 396, 99), (100, 252, 244, 103), (99, 396, 388, 105), (103, 244, 236, 107), (108, 348, 340, 111), (105, 388, 380, 113), (107, 236, 228, 115), (111, 340, 332, 117), (113, 380, 372, 119), (115, 228, 220, 121), (117, 332, 324, 123), (119, 372, 364, 125), (121, 220, 212, 127), (123, 324, 316, 129), (125, 364, 356, 131), (127, 212, 204, 133), (129, 316, 308, 135), (131, 356, 348, 108), (133, 204, 445, 137), (135, 308, 300, 139), (137, 445, 444, 141), (139, 300, 292, 143), (141, 444, 436, 145), (143, 292, 284, 147), (145, 436, 428, 149), (147, 284, 276, 151), (149, 428, 420, 153), (151, 276, 268, 155), (153, 420, 412, 157), (155, 268, 260, 159), (157, 412, 404, 96), (159, 260, 252, 100), (44, 140, 160, 76), (57, 142, 162, 89), (43, 144, 161, 75), (56, 146, 163, 88), (42, 148, 164, 74), (55, 150, 165, 87), (41, 152, 166, 73), (54, 154, 167, 86), (40, 156, 168, 72), (53, 158, 169, 85), (39, 97, 170, 71), (52, 101, 171, 84), (38, 98, 172, 70), (51, 102, 173, 83), (32, 109, 176, 64), (37, 104, 174, 69), (50, 106, 175, 82), (63, 110, 177, 95), (36, 112, 178, 68), (49, 114, 179, 81), (62, 116, 180, 94), (35, 118, 181, 67), (48, 120, 182, 80), (61, 122, 183, 93), (34, 124, 184, 66), (47, 126, 185, 79), (60, 128, 186, 92), (33, 130, 187, 65), (46, 132, 188, 78), (59, 134, 189, 91), (192, 196, 199, 194), (58, 138, 191, 90), (14, 15, 127, 133), (449, 448, 391, 399), (451, 450, 343, 350), (13, 14, 133, 137), (448, 452, 383, 391), (450, 453, 335, 343), (12, 13, 137, 141), (452, 454, 375, 383), (453, 455, 327, 335), (11, 12, 141, 145), (454, 456, 367, 375), (455, 457, 319, 327), (10, 11, 145, 149), (456, 458, 359, 367), (457, 459, 311, 319), (9, 10, 149, 153), (458, 451, 350, 359), (459, 460, 303, 311), (8, 9, 153, 157), (460, 461, 294, 303), (7, 8, 157, 96), (461, 462, 287, 294), (6, 7, 96, 99), (462, 463, 279, 287), (5, 6, 99, 105), (31, 0, 108, 111), (463, 464, 271, 279), (4, 5, 105, 113), (30, 31, 111, 117), (464, 465, 263, 271), (3, 4, 113, 119), (29, 30, 117, 123), (465, 466, 255, 263), (2, 3, 119, 125), (28, 29, 123, 129), (466, 467, 247, 255), (1, 2, 125, 131), (27, 28, 129, 135), (467, 468, 239, 247), (0, 1, 131, 108), (26, 27, 135, 139), (468, 469, 231, 239), (25, 26, 139, 143), (469, 470, 223, 231), (24, 25, 143, 147), (470, 471, 215, 223), (23, 24, 147, 151), (471, 472, 207, 215), (22, 23, 151, 155), (472, 473, 447, 207), (21, 22, 155, 159), (473, 474, 446, 447), (20, 21, 159, 100), (474, 475, 439, 446), (19, 20, 100, 103), (475, 476, 431, 439), (18, 19, 103, 107), (476, 477, 423, 431), (17, 18, 107, 115), (477, 478, 415, 423), (16, 17, 115, 121), (478, 479, 407, 415), (15, 16, 121, 127), (479, 449, 399, 407), (45, 46, 200, 441), (78, 77, 443, 202), (46, 78, 202, 200), (77, 45, 441, 443), (132, 136, 445, 204), (188, 132, 204, 207), (190, 188, 207, 447), (136, 190, 447, 445), (77, 190, 136, 45), (45, 136, 132, 46), (193, 47, 208, 200), (79, 195, 202, 210), (47, 79, 210, 208), (195, 193, 200, 202), (126, 197, 204, 212), (185, 126, 212, 215), (198, 185, 215, 207), (197, 198, 207, 204), (195, 198, 197, 193), (193, 197, 126, 47), (201, 48, 216, 208), (80, 203, 210, 218), (48, 80, 218, 216), (203, 201, 208, 210), (120, 205, 212, 220), (182, 120, 220, 223), (206, 182, 223, 215), (205, 206, 215, 212), (203, 206, 205, 201), (201, 205, 120, 48), (209, 49, 224, 216), (81, 211, 218, 226), (49, 81, 226, 224), (211, 209, 216, 218), (114, 213, 220, 228), (179, 114, 228, 231), (214, 179, 231, 223), (213, 214, 223, 220), (211, 214, 213, 209), (209, 213, 114, 49), (217, 50, 232, 224), (82, 219, 226, 234), (50, 82, 234, 232), (219, 217, 224, 226), (106, 221, 228, 236), (175, 106, 236, 239), (222, 175, 239, 231), (221, 222, 231, 228), (219, 222, 221, 217), (217, 221, 106, 50), (225, 51, 240, 232), (83, 227, 234, 242), (51, 83, 242, 240), (227, 225, 232, 234), (102, 229, 236, 244), (173, 102, 244, 247), (230, 173, 247, 239), (229, 230, 239, 236), (227, 230, 229, 225), (225, 229, 102, 51), (233, 52, 248, 240), (84, 235, 242, 250), (52, 84, 250, 248), (235, 233, 240, 242), (101, 237, 244, 252), (171, 101, 252, 255), (238, 171, 255, 247), (237, 238, 247, 244), (235, 238, 237, 233), (233, 237, 101, 52), (241, 53, 256, 248), (85, 243, 250, 258), (53, 85, 258, 256), (243, 241, 248, 250), (158, 245, 252, 260), (169, 158, 260, 263), (246, 169, 263, 255), (245, 246, 255, 252), (243, 246, 245, 241), (241, 245, 158, 53), (249, 54, 264, 256), (86, 251, 258, 266), (54, 86, 266, 264), (251, 249, 256, 258), (154, 253, 260, 268), (167, 154, 268, 271), (254, 167, 271, 263), (253, 254, 263, 260), (251, 254, 253, 249), (249, 253, 154, 54), (257, 55, 272, 264), (87, 259, 266, 274), (55, 87, 274, 272), (259, 257, 264, 266), (150, 261, 268, 276), (165, 150, 276, 279), (262, 165, 279, 271), (261, 262, 271, 268), (259, 262, 261, 257), (257, 261, 150, 55), (265, 56, 280, 272), (88, 267, 274, 282), (56, 88, 282, 280), (267, 265, 272, 274), (146, 269, 276, 284), (163, 146, 284, 287), (270, 163, 287, 279), (269, 270, 279, 276), (267, 270, 269, 265), (265, 269, 146, 56), (273, 57, 288, 280), (89, 275, 282, 290), (57, 89, 290, 288), (275, 273, 280, 282), (142, 277, 284, 292), (162, 142, 292, 294), (278, 162, 294, 287), (277, 278, 287, 284), (275, 278, 277, 273), (273, 277, 142, 57), (281, 58, 296, 288), (90, 283, 290, 298), (283, 281, 288, 290), (58, 90, 298, 296), (138, 285, 292, 300), (285, 286, 294, 292), (191, 138, 300, 303), (286, 191, 303, 294), (283, 286, 285, 281), (281, 285, 138, 58), (289, 59, 304, 296), (91, 291, 298, 306), (59, 91, 306, 304), (291, 289, 296, 298), (134, 293, 300, 308), (189, 134, 308, 311), (295, 189, 311, 303), (293, 295, 303, 300), (291, 295, 293, 289), (289, 293, 134, 59), (297, 60, 312, 304), (92, 299, 306, 314), (60, 92, 314, 312), (299, 297, 304, 306), (128, 301, 308, 316), (186, 128, 316, 319), (302, 186, 319, 311), (301, 302, 311, 308), (299, 302, 301, 297), (297, 301, 128, 60), (305, 61, 320, 312), (93, 307, 314, 322), (61, 93, 322, 320), (307, 305, 312, 314), (122, 309, 316, 324), (183, 122, 324, 327), (310, 183, 327, 319), (309, 310, 319, 316), (307, 310, 309, 305), (305, 309, 122, 61), (313, 62, 328, 320), (94, 315, 322, 330), (62, 94, 330, 328), (315, 313, 320, 322), (116, 317, 324, 332), (180, 116, 332, 335), (318, 180, 335, 327), (317, 318, 327, 324), (315, 318, 317, 313), (313, 317, 116, 62), (321, 63, 336, 328), (95, 323, 330, 338), (63, 95, 338, 336), (323, 321, 328, 330), (110, 325, 332, 340), (177, 110, 340, 343), (326, 177, 343, 335), (325, 326, 335, 332), (323, 326, 325, 321), (321, 325, 110, 63), (329, 32, 344, 336), (64, 331, 338, 346), (32, 64, 346, 344), (331, 329, 336, 338), (109, 333, 340, 348), (176, 109, 348, 350), (334, 176, 350, 343), (333, 334, 343, 340), (331, 334, 333, 329), (329, 333, 109, 32), (337, 33, 352, 344), (65, 339, 346, 354), (339, 337, 344, 346), (33, 65, 354, 352), (130, 341, 348, 356), (341, 342, 350, 348), (187, 130, 356, 359), (342, 187, 359, 350), (339, 342, 341, 337), (337, 341, 130, 33), (345, 34, 360, 352), (66, 347, 354, 362), (34, 66, 362, 360), (347, 345, 352, 354), (124, 349, 356, 364), (184, 124, 364, 367), (351, 184, 367, 359), (349, 351, 359, 356), (347, 351, 349, 345), (345, 349, 124, 34), (353, 35, 368, 360), (67, 355, 362, 370), (35, 67, 370, 368), (355, 353, 360, 362), (118, 357, 364, 372), (181, 118, 372, 375), (358, 181, 375, 367), (357, 358, 367, 364), (355, 358, 357, 353), (353, 357, 118, 35), (361, 36, 376, 368), (68, 363, 370, 378), (36, 68, 378, 376), (363, 361, 368, 370), (112, 365, 372, 380), (178, 112, 380, 383), (366, 178, 383, 375), (365, 366, 375, 372), (363, 366, 365, 361), (361, 365, 112, 36), (369, 37, 384, 376), (69, 371, 378, 386), (37, 69, 386, 384), (371, 369, 376, 378), (104, 373, 380, 388), (174, 104, 388, 391), (374, 174, 391, 383), (373, 374, 383, 380), (371, 374, 373, 369), (369, 373, 104, 37), (377, 38, 392, 384), (70, 379, 386, 394), (38, 70, 394, 392), (379, 377, 384, 386), (98, 381, 388, 396), (172, 98, 396, 399), (382, 172, 399, 391), (381, 382, 391, 388), (379, 382, 381, 377), (377, 381, 98, 38), (385, 39, 400, 392), (71, 387, 394, 402), (39, 71, 402, 400), (387, 385, 392, 394), (97, 389, 396, 404), (170, 97, 404, 407), (390, 170, 407, 399), (389, 390, 399, 396), (387, 390, 389, 385), (385, 389, 97, 39), (393, 40, 408, 400), (72, 395, 402, 410), (40, 72, 410, 408), (395, 393, 400, 402), (156, 397, 404, 412), (168, 156, 412, 415), (398, 168, 415, 407), (397, 398, 407, 404), (395, 398, 397, 393), (393, 397, 156, 40), (401, 41, 416, 408), (73, 403, 410, 418), (41, 73, 418, 416), (403, 401, 408, 410), (152, 405, 412, 420), (166, 152, 420, 423), (406, 166, 423, 415), (405, 406, 415, 412), (403, 406, 405, 401), (401, 405, 152, 41), (409, 42, 424, 416), (74, 411, 418, 426), (42, 74, 426, 424), (411, 409, 416, 418), (148, 413, 420, 428), (164, 148, 428, 431), (414, 164, 431, 423), (413, 414, 423, 420), (411, 414, 413, 409), (409, 413, 148, 42), (417, 43, 432, 424), (75, 419, 426, 434), (43, 75, 434, 432), (419, 417, 424, 426), (144, 421, 428, 436), (161, 144, 436, 439), (422, 161, 439, 431), (421, 422, 431, 428), (419, 422, 421, 417), (417, 421, 144, 43), (425, 44, 440, 432), (76, 427, 434, 442), (44, 76, 442, 440), (427, 425, 432, 434), (140, 429, 436, 444), (160, 140, 444, 446), (430, 160, 446, 439), (429, 430, 439, 436), (427, 430, 429, 425), (425, 429, 140, 44), (433, 192, 441, 440), (194, 435, 442, 443), (435, 433, 440, 442), (192, 194, 443, 441), (196, 437, 444, 445), (437, 438, 446, 444), (199, 196, 445, 447), (438, 199, 447, 446), (435, 438, 437, 433), (433, 437, 196, 192), (402, 394, 449, 479), (410, 402, 479, 478), (418, 410, 478, 477), (426, 418, 477, 476), (434, 426, 476, 475), (442, 434, 475, 474), (443, 442, 474, 473), (202, 443, 473, 472), (210, 202, 472, 471), (218, 210, 471, 470), (226, 218, 470, 469), (234, 226, 469, 468), (242, 234, 468, 467), (250, 242, 467, 466), (258, 250, 466, 465), (266, 258, 465, 464), (274, 266, 464, 463), (282, 274, 463, 462), (290, 282, 462, 461), (298, 290, 461, 460), (306, 298, 460, 459), (354, 346, 451, 458), (314, 306, 459, 457), (362, 354, 458, 456), (322, 314, 457, 455), (370, 362, 456, 454), (330, 322, 455, 453), (378, 370, 454, 452), (338, 330, 453, 450), (386, 378, 452, 448), (346, 338, 450, 451), (394, 386, 448, 449), (14, 15, 497, 498), (13, 14, 498, 499), (12, 13, 499, 500), (11, 12, 500, 501), (10, 11, 501, 502), (9, 10, 502, 503), (8, 9, 503, 504), (7, 8, 504, 505), (6, 7, 505, 506), (5, 6, 506, 507), (31, 0, 481, 480), (4, 5, 507, 508), (30, 31, 480, 482), (3, 4, 508, 509), (29, 30, 482, 483), (2, 3, 509, 510), (28, 29, 483, 484), (1, 2, 510, 511), (27, 28, 484, 485), (0, 1, 511, 481), (26, 27, 485, 486), (25, 26, 486, 487), (24, 25, 487, 488), (23, 24, 488, 489), (22, 23, 489, 490), (21, 22, 490, 491), (20, 21, 491, 492), (19, 20, 492, 493), (18, 19, 493, 494), (17, 18, 494, 495), (16, 17, 495, 496), (15, 16, 496, 497)])
me_cylinder.materials.append(mat_material)
me_cylinder.materials.append(mat_glass)
me_cylinder.materials.append(mat_lighthouse)
me_cylinder.use_remesh_preserve_volume = False
me_cylinder.use_remesh_preserve_attributes = False
me_cylinder.use_mirror_vertex_groups = False
me_cylinder.update()

# ---- objects
ob_cylinder_002 = bpy.data.objects.new('Cylinder.002', me_cylinder_005)
ob_cylinder_004 = bpy.data.objects.new('Cylinder.004', me_cylinder_004)
ob_cylinder_003 = bpy.data.objects.new('Cylinder.003', me_cylinder_003)
ob_cylinder_001 = bpy.data.objects.new('Cylinder.001', me_cylinder_001)
ob_cylinder = bpy.data.objects.new('Cylinder', me_cylinder)

# ---- transforms, parenting, visibility, modifiers, constraints
ob_cylinder_002.location = (0.0, 0.0, 1.0)
ob_cylinder_002.lineart.crease_threshold = 0.0
ob_cylinder_004.location = (0.0, 0.0, 7.279)
ob_cylinder_004.scale = (1.064, 1.064, 0.4695)
ob_cylinder_004.lineart.crease_threshold = 0.0
_m = ob_cylinder_004.modifiers.new('Decimate', 'DECIMATE')
_m.ratio = 0.6301
ob_cylinder_003.location = (0.0, 0.0, 8.844)
ob_cylinder_003.scale = (1.069, 1.069, 0.114)
ob_cylinder_003.lineart.crease_threshold = 0.0
_m = ob_cylinder_003.modifiers.new('Decimate', 'DECIMATE')
_m.ratio = 0.4247
ob_cylinder_001.location = (0.0, 0.0, 8.383)
ob_cylinder_001.scale = (1.022, 1.022, 1.022)
ob_cylinder_001.lineart.crease_threshold = 0.0
_m = ob_cylinder_001.modifiers.new('Decimate', 'DECIMATE')
_m.ratio = 0.5525
ob_cylinder.location = (0.0, 0.0, 1.0)
ob_cylinder.lineart.crease_threshold = 0.0
_m = ob_cylinder.modifiers.new('Decimate', 'DECIMATE')
_m.ratio = 0.7306

# ---- collection membership
col_collection_1.objects.link(ob_cylinder_002)
col_collection_1.objects.link(ob_cylinder_004)
col_collection_1.objects.link(ob_cylinder_003)
col_collection_1.objects.link(ob_cylinder_001)
col_collection_1.objects.link(ob_cylinder)

# ---- scene / render settings (as saved in the file)
scene.frame_start = 1; scene.frame_end = 250; scene.frame_set(1)
scene.render.engine = 'BLENDER_EEVEE_NEXT'
scene.render.resolution_percentage = 50
scene.render.dither_intensity = 0.0
scene.cycles.use_denoising = False
scene.cycles.samples = 128
scene.cycles.sampling_pattern = 'TABULATED_SOBOL'
scene.cycles.light_sampling_threshold = 0.0
scene.cycles.use_adaptive_sampling = False
scene.cycles.use_light_tree = False
scene.cycles.blur_glossy = 0.0
scene.cycles.sample_clamp_indirect = 0.0
scene.view_settings.view_transform = 'Standard'
bpy.context.view_layer.update()

# ---- added for rendering (the .blend has no active camera and no usable light): camera, sun
cam_auto = bpy.data.cameras.new('AutoCamera')
cam_auto.lens = 50.0
cam_auto.sensor_width = 36.0
cam_auto.clip_end = 1000.0
ob_auto_camera = bpy.data.objects.new('AutoCamera', cam_auto)
scene.collection.objects.link(ob_auto_camera)
ob_auto_camera.location = (9.43094, -11.3179, 12.1791)
ob_auto_camera.rotation_euler = (1.09748, -7.21219e-08, 0.694738)
scene.camera = ob_auto_camera
light_auto_sun = bpy.data.lights.new('AutoSun', 'SUN')
light_auto_sun.energy = 3.0
light_auto_sun.angle = 0.0523599
ob_auto_sun = bpy.data.objects.new('AutoSun', light_auto_sun)
scene.collection.objects.link(ob_auto_sun)
ob_auto_sun.rotation_euler = (0.872665, 0.174533, 0.523599)
bpy.context.view_layer.update()
